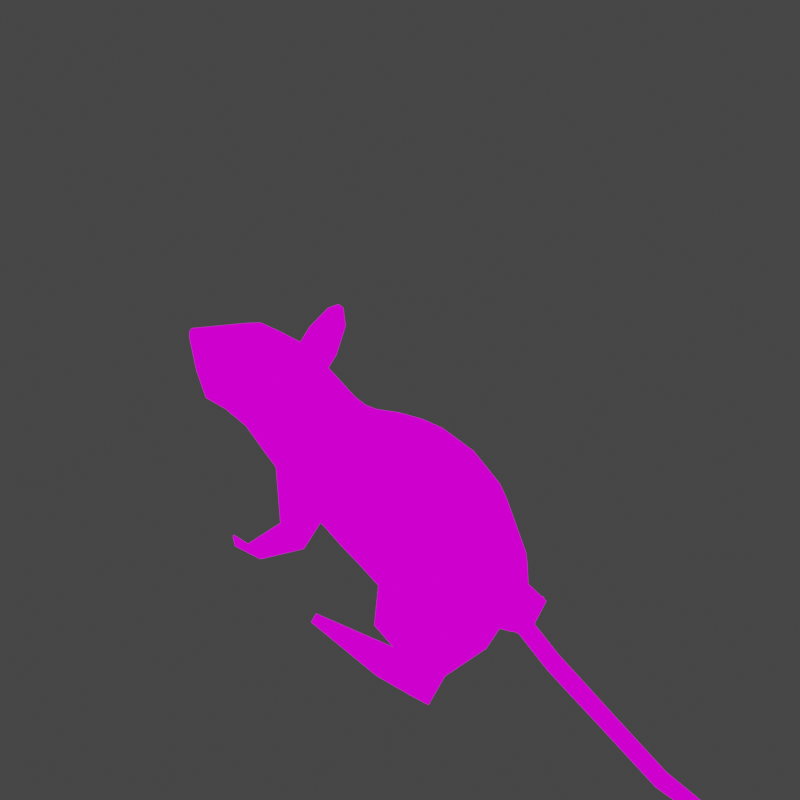 # Source: Creatures.blend  (saved by Blender 2.93.21; exported with 4.5.12 LTS)
import bpy
from mathutils import Matrix  # noqa: F401  (used for matrix-valued properties, if any)

bpy.ops.wm.read_factory_settings(use_empty=True)
scene = bpy.context.scene
scene.name = 'Scene'

# ---- collections
col_misc = bpy.data.collections.new('Misc'); scene.collection.children.link(col_misc)
col_objects = bpy.data.collections.new('Objects'); scene.collection.children.link(col_objects)
col_objects.hide_render = True
col_collection = bpy.data.collections.new('Collection'); scene.collection.children.link(col_collection)

# ---- images (referenced by path relative to the original .blend; pixels are not part of the script)
import os
ASSET_DIR = os.environ.get("B2B_ASSET_DIR", "")  # directory of the original .blend (textures are referenced by path, not embedded)
HERE = os.path.dirname(os.path.abspath(__file__))  # packed textures are extracted next to this script under _unpacked/

def load_image(name, relpath, width, height, colorspace="sRGB"):
    """Load a texture the original file referenced (path relative to the .blend, or extracted next to this script)."""
    p = next((c for c in (os.path.join(HERE, relpath), os.path.join(ASSET_DIR, relpath)) if relpath and os.path.exists(c)), "")
    if p:
        img = bpy.data.images.load(p, check_existing=True)
        img.name = name
    else:  # same state as the original file: an image datablock whose file is absent (Cycles renders it pink)
        img = bpy.data.images.new(name, width, height)
        img.source = "FILE"
        img.filepath = "//" + (relpath or name)
    img.colorspace_settings.name = colorspace
    return img
img_shade01_png = load_image('shade01.png', 'shade01.png', 1024, 1024, 'sRGB')
img_shade1_png = load_image('shade1.png', 'shade1.png', 1024, 1024, 'sRGB')
img_shades_png = load_image('shades.png', 'shades.png', 1024, 1024, 'sRGB')

# ---- materials (node trees are filled in below, after node groups)
mat_material_002 = bpy.data.materials.new('Material.002')
mat_material_002.use_transparent_shadow = False
mat_material = bpy.data.materials.new('Material')
mat_material.alpha_threshold = 0.0
mat_material.use_transparent_shadow = False
mat_material.line_color = (0.0, 0.0, 0.0, 1.0)

# ---- material node trees
mat_material_002.use_nodes = True; mat_material_002.node_tree.nodes.clear()
_N = mat_material_002.node_tree.nodes; _L = mat_material_002.node_tree.links
n0 = _N.new('ShaderNodeEmission'); n0.name = 'Emission'; n0.location = (117, 227)
n1 = _N.new('ShaderNodeOutputMaterial'); n1.name = 'Material Output'; n1.location = (374, 242)
n2 = _N.new('ShaderNodeTexImage'); n2.name = 'Image Texture.001'; n2.location = (-522, 613)
n2.image = img_shade01_png
n2.interpolation = 'Closest'
n3 = _N.new('ShaderNodeTexImage'); n3.name = 'Image Texture.002'; n3.location = (-233, 263)
n3.image = img_shade1_png
n3.interpolation = 'Closest'
_L.new(n0.outputs[0], n1.inputs[0])
_L.new(n3.outputs[0], n0.inputs[0])
n1.is_active_output = True
mat_material.use_nodes = True; mat_material.node_tree.nodes.clear()
_N = mat_material.node_tree.nodes; _L = mat_material.node_tree.links
n0 = _N.new('ShaderNodeOutputMaterial'); n0.name = 'Material Output'; n0.location = (300, 300)
n1 = _N.new('ShaderNodeTexImage'); n1.name = 'Image Texture'; n1.location = (-280, 275)
n1.image = img_shades_png
n1.interpolation = 'Closest'
n2 = _N.new('ShaderNodeEmission'); n2.name = 'Emission'; n2.location = (10, 300)
_L.new(n2.outputs[0], n0.inputs[0])
_L.new(n1.outputs[0], n2.inputs[0])
n0.is_active_output = True

# ---- world
world_world = bpy.data.worlds.new('World'); scene.world = world_world
world_world.use_nodes = True; world_world.node_tree.nodes.clear()
_N = world_world.node_tree.nodes; _L = world_world.node_tree.links
n0 = _N.new('ShaderNodeOutputWorld'); n0.name = 'World Output'; n0.location = (300, 300)
n1 = _N.new('ShaderNodeBackground'); n1.name = 'Background'; n1.location = (10, 300)
n1.inputs[0].default_value = (0.05088, 0.05088, 0.05088, 1.0)
_L.new(n1.outputs[0], n0.inputs[0])
n0.is_active_output = True
world_world.color = (0.05088, 0.05088, 0.05088)
world_world.use_sun_shadow = False
world_world.sun_shadow_jitter_overblur = 0.0

# ---- cameras
cam_camera = bpy.data.cameras.new('Camera')
cam_camera.type = 'ORTHO'
cam_camera.clip_end = 100.0
cam_camera.ortho_scale = 0.8

# ---- meshes
me_cube_001 = bpy.data.meshes.new('Cube.001')
me_cube_001.from_pydata([(1.0, -1.0, 3.242), (1.0, -1.0, 4.462), (1.0, 1.0, 3.242), (1.0, 1.0, 4.462), (0.0, 1.0, 3.242), (0.0, 1.0, 4.462), (0.0, -1.0, 3.242), (0.0, -1.0, 4.462), (0.8928, -1.0, 1.803), (0.8928, 1.0, 1.803), (0.0, -1.0, 1.803), (0.0, 1.0, 1.803), (1.129, -1.0, 0.679), (1.129, 1.0, 0.679), (0.0, -1.0, 0.6833), (0.0, 1.0, 0.6833), (0.1697, -1.0, 0.3696), (0.1697, 1.0, 0.3696), (0.0, -1.0, 0.3546), (0.0, 1.0, 0.3546), (1.112, -0.6326, 0.2312), (1.112, 0.6326, 0.2312), (0.4194, -0.6326, 0.2003), (0.4194, 0.6326, 0.2003), (1.202, -0.6326, -1.374), (1.202, 0.6326, -1.374), (0.509, -0.6326, -1.405), (0.509, 0.6326, -1.405), (1.215, -0.6326, -1.607), (1.215, 0.6326, -1.607), (0.522, -0.6326, -1.638), (0.522, 0.6326, -1.638), (1.226, -0.6326, -1.8), (1.226, 0.6326, -1.8), (0.5327, -0.6326, -1.831), (0.5327, 0.6326, -1.831), (1.302, -0.6326, -3.173), (1.302, 0.6326, -3.173), (0.6094, -0.6326, -3.204), (0.6094, 0.6326, -3.204), (1.336, -0.6326, -3.78), (1.336, 0.6326, -3.78), (0.6433, -0.6326, -3.811), (0.6433, 0.6326, -3.811), (1.302, 1.583, -3.173), (0.6094, 1.583, -3.204), (1.336, 1.583, -3.78), (0.6433, 1.583, -3.811), (1.302, 1.821, -3.374), (0.6094, 1.821, -3.405), (1.336, 1.821, -3.78), (0.6433, 1.821, -3.811), (1.59, 0.6606, 4.38), (1.59, 0.6606, 3.575), (1.59, -0.6606, 3.575), (1.59, -0.6606, 4.38), (3.363, 0.3774, 4.208), (3.363, 0.3774, 3.747), (3.363, -0.3774, 3.747), (3.363, -0.3774, 4.208), (3.769, 0.3774, 4.208), (3.769, 0.3774, 3.747), (3.769, -0.3774, 3.747), (3.769, -0.3774, 4.208), (5.216, 0.2456, 4.127), (5.216, 0.2456, 3.828), (5.216, -0.2456, 3.828), (5.216, -0.2456, 4.127), (5.347, 0.3252, 4.176), (5.347, 0.3252, 3.779), (5.347, -0.3252, 3.779), (5.347, -0.3252, 4.176), (5.973, 0.3252, 4.176), (5.973, 0.3252, 3.779), (5.973, -0.3252, 3.779), (5.973, -0.3252, 4.176), (0.0, 0.2919, 4.788), (0.5997, 0.2919, 4.788), (0.5997, -0.2919, 4.788), (0.0, -0.2919, 4.788), (0.0, 0.8997, 5.133), (1.153, 0.8997, 5.133), (1.153, -0.8997, 5.133), (0.0, -0.8997, 5.133), (0.0, 1.045, 5.972), (1.246, 1.045, 5.972), (1.246, -1.045, 5.972), (0.0, -1.045, 5.972), (0.0, 1.045, 6.916), (1.246, 1.045, 6.916), (1.246, -1.045, 6.916), (0.0, -1.045, 6.916), (0.0, 0.4156, 7.657), (0.8707, 0.4156, 7.657), (0.8707, -0.4156, 7.657), (0.0, -0.4156, 7.657), (1.0, -1.0, 3.242), (0.8928, -1.0, 1.803), (0.7399, 1.0, 4.462), (0.7399, -1.0, 3.242), (0.7399, 1.0, 3.242), (0.7399, -1.0, 4.462), (0.6606, -1.0, 1.803), (0.6606, 1.0, 1.803), (0.8357, -1.0, 0.6801), (0.8357, 1.0, 0.6801), (0.1256, -1.0, 0.3657), (0.1256, 1.0, 0.3657), (0.4437, 0.2919, 4.788), (0.4437, -0.2919, 4.788), (0.8529, 0.8997, 5.133), (0.8529, -0.8997, 5.133), (0.9219, 1.045, 5.972), (0.9219, -1.045, 5.972), (0.9219, 1.045, 6.916), (0.9219, -1.045, 6.916), (0.6442, 0.4156, 7.657), (0.6442, -0.4156, 7.657), (0.262, 1.0, 3.242), (0.262, -1.0, 4.462), (0.2339, 1.0, 1.803), (0.2959, 1.0, 0.6822), (0.04447, 1.0, 0.3585), (0.1571, -0.2919, 4.788), (0.302, -0.8997, 5.133), (0.3264, -1.045, 5.972), (0.3264, -1.045, 6.916), (0.2281, -0.4156, 7.657), (0.262, 1.0, 4.462), (0.262, -1.0, 3.242), (0.2339, -1.0, 1.803), (0.2959, -1.0, 0.6822), (0.04447, -1.0, 0.3585), (0.1571, 0.2919, 4.788), (0.302, 0.8997, 5.133), (0.3264, 1.045, 5.972), (0.3264, 1.045, 6.916), (0.2281, 0.4156, 7.657), (1.246, -1.045, 6.603), (0.0, 1.045, 6.603), (1.246, 1.045, 6.603), (0.0, -1.045, 6.603), (0.9219, -1.045, 6.603), (0.9219, 1.045, 6.603), (0.3264, -1.045, 6.603), (0.3264, 1.045, 6.603), (1.246, -1.045, 6.17), (1.246, 1.045, 6.17), (0.0, -1.045, 6.17), (0.0, 1.045, 6.17), (0.9219, -1.045, 6.17), (0.9219, 1.045, 6.17), (0.3264, -1.045, 6.17), (0.3264, 1.045, 6.17), (1.509, 1.045, 7.049), (1.509, -1.045, 7.049), (1.134, 0.4156, 7.79), (1.134, -0.4156, 7.79), (1.509, 1.045, 7.049), (1.509, -1.045, 7.049), (1.134, 0.4156, 7.79), (1.134, -0.4156, 7.79), (1.624, 0.725, 7.298), (1.624, -0.725, 7.298), (1.23, 0.2883, 7.718), (1.23, -0.2883, 7.718), (1.894, 0.4816, 7.724), (1.894, -0.4816, 7.724), (1.523, 0.1915, 7.819), (1.523, -0.1915, 7.819), (1.895, 0.09969, 8.342), (1.895, -0.09969, 8.342), (1.818, 0.03964, 8.362), (1.818, -0.03964, 8.362)], [], [(100, 98, 3, 2), (3, 1, 55, 52), (2, 0, 8, 9), (129, 119, 7, 6), (128, 5, 76, 133), (130, 10, 14, 131), (129, 6, 10, 130), (100, 2, 9, 103), (131, 14, 18, 132), (103, 9, 13, 105), (9, 8, 12, 13), (107, 17, 16, 106), (105, 13, 17, 107), (17, 13, 21, 23), (21, 20, 24, 25), (16, 17, 23, 22), (13, 12, 20, 21), (12, 16, 22, 20), (27, 25, 29, 31), (23, 21, 25, 27), (22, 23, 27, 26), (20, 22, 26, 24), (28, 30, 34, 32), (26, 27, 31, 30), (24, 26, 30, 28), (25, 24, 28, 29), (35, 33, 37, 39), (29, 28, 32, 33), (31, 29, 33, 35), (30, 31, 35, 34), (38, 39, 43, 42), (34, 35, 39, 38), (32, 34, 38, 36), (33, 32, 36, 37), (41, 40, 42, 43), (36, 38, 42, 40), (37, 36, 40, 41), (43, 39, 45, 47), (44, 46, 50, 48), (37, 41, 46, 44), (41, 43, 47, 46), (39, 37, 44, 45), (49, 48, 50, 51), (46, 47, 51, 50), (47, 45, 49, 51), (45, 44, 48, 49), (52, 55, 59, 56), (2, 3, 52, 53), (1, 0, 54, 55), (0, 2, 53, 54), (59, 58, 62, 63), (53, 52, 56, 57), (55, 54, 58, 59), (54, 53, 57, 58), (60, 63, 67, 64), (58, 57, 61, 62), (56, 59, 63, 60), (57, 56, 60, 61), (65, 64, 68, 69), (61, 60, 64, 65), (63, 62, 66, 67), (62, 61, 65, 66), (71, 70, 74, 75), (67, 66, 70, 71), (66, 65, 69, 70), (64, 67, 71, 68), (73, 72, 75, 74), (70, 69, 73, 74), (68, 71, 75, 72), (69, 68, 72, 73), (78, 77, 81, 82), (101, 1, 78, 109), (1, 3, 77, 78), (134, 80, 84, 135), (109, 78, 82, 111), (133, 76, 80, 134), (145, 139, 88, 136), (82, 81, 85, 86), (111, 82, 86, 113), (115, 90, 94, 117), (138, 140, 89, 90), (142, 138, 90, 115), (137, 92, 95, 127), (136, 88, 92, 137), (89, 93, 156, 154), (0, 8, 97, 96), (89, 114, 116, 93), (93, 116, 117, 94), (144, 142, 115, 126), (126, 115, 117, 127), (124, 111, 113, 125), (140, 143, 114, 89), (77, 108, 110, 81), (123, 109, 111, 124), (81, 110, 112, 85), (119, 101, 109, 123), (121, 105, 107, 122), (122, 107, 106, 132), (120, 103, 105, 121), (12, 104, 106, 16), (118, 100, 103, 120), (0, 99, 102, 8), (8, 102, 104, 12), (3, 98, 108, 77), (0, 1, 101, 99), (118, 128, 98, 100), (4, 5, 128, 118), (4, 118, 120, 11), (11, 120, 121, 15), (19, 122, 132, 18), (15, 121, 122, 19), (7, 119, 123, 79), (79, 123, 124, 83), (83, 124, 125, 87), (91, 126, 127, 95), (141, 144, 126, 91), (114, 136, 137, 116), (116, 137, 127, 117), (143, 145, 136, 114), (108, 133, 134, 110), (110, 134, 135, 112), (104, 131, 132, 106), (99, 129, 130, 102), (102, 130, 131, 104), (98, 128, 133, 108), (99, 101, 119, 129), (151, 153, 145, 143), (148, 152, 144, 141), (147, 151, 143, 140), (152, 150, 142, 144), (150, 146, 138, 142), (146, 147, 140, 138), (153, 149, 139, 145), (135, 84, 149, 153), (86, 85, 147, 146), (113, 86, 146, 150), (125, 113, 150, 152), (85, 112, 151, 147), (87, 125, 152, 148), (112, 135, 153, 151), (157, 155, 159, 161), (93, 94, 157, 156), (90, 89, 154, 155), (94, 90, 155, 157), (159, 158, 162, 163), (155, 154, 158, 159), (154, 156, 160, 158), (156, 157, 161, 160), (165, 163, 167, 169), (158, 160, 164, 162), (160, 161, 165, 164), (161, 159, 163, 165), (166, 168, 172, 170), (163, 162, 166, 167), (162, 164, 168, 166), (164, 165, 169, 168), (171, 170, 172, 173), (168, 169, 173, 172), (169, 167, 171, 173), (167, 166, 170, 171)])
_uv = me_cube_001.uv_layers.new(name='UVMap')
_uv.uv.foreach_set('vector', [0.7879, 0.7474, 0.7879, 0.7474, 0.7879, 0.7474, 0.7879, 0.7474, 0.7879, 0.7474, 0.7879, 0.7474, 0.7879, 0.7474, 0.7879, 0.7474, 0.4655, 0.5832, 0.4655, 0.5832, 0.4655, 0.5832, 0.4655, 0.5832, 0.7879, 0.7474, 0.7879, 0.7474, 0.7879, 0.7474, 0.7879, 0.7474, 0.7879, 0.7474, 0.7879, 0.7474, 0.7879, 0.7474, 0.7879, 0.7474, 0.04126, 0.5802, 0.04126, 0.5802, 0.04126, 0.5802, 0.04126, 0.5802, 0.4655, 0.5832, 0.4655, 0.5832, 0.4655, 0.5832, 0.4655, 0.5832, 0.4655, 0.5832, 0.4655, 0.5832, 0.4655, 0.5832, 0.4655, 0.5832, 0.04126, 0.5802, 0.04126, 0.5802, 0.04126, 0.5802, 0.04126, 0.5802, 0.04126, 0.5802, 0.04126, 0.5802, 0.04126, 0.5802, 0.04126, 0.5802, 0.04126, 0.5802, 0.04126, 0.5802, 0.04126, 0.5802, 0.04126, 0.5802, 0.04126, 0.5802, 0.04126, 0.5802, 0.04126, 0.5802, 0.04126, 0.5802, 0.04126, 0.5802, 0.04126, 0.5802, 0.04126, 0.5802, 0.04126, 0.5802, 0.0366, 0.5269, 0.0366, 0.5269, 0.0366, 0.5269, 0.0366, 0.5269, 0.04126, 0.5802, 0.04126, 0.5802, 0.04126, 0.5802, 0.04126, 0.5802, 0.04126, 0.5802, 0.04126, 0.5802, 0.04126, 0.5802, 0.04126, 0.5802, 0.04126, 0.5802, 0.04126, 0.5802, 0.04126, 0.5802, 0.04126, 0.5802, 0.04126, 0.5802, 0.04126, 0.5802, 0.04126, 0.5802, 0.04126, 0.5802, 0.0366, 0.5269, 0.0366, 0.5269, 0.0366, 0.5269, 0.0366, 0.5269, 0.04126, 0.5802, 0.04126, 0.5802, 0.04126, 0.5802, 0.04126, 0.5802, 0.04126, 0.5802, 0.04126, 0.5802, 0.04126, 0.5802, 0.04126, 0.5802, 0.04126, 0.5802, 0.04126, 0.5802, 0.04126, 0.5802, 0.04126, 0.5802, 0.0366, 0.5269, 0.0366, 0.5269, 0.0366, 0.5269, 0.0366, 0.5269, 0.0366, 0.5269, 0.0366, 0.5269, 0.0366, 0.5269, 0.0366, 0.5269, 0.0366, 0.5269, 0.0366, 0.5269, 0.0366, 0.5269, 0.0366, 0.5269, 0.0366, 0.5269, 0.0366, 0.5269, 0.0366, 0.5269, 0.0366, 0.5269, 0.4475, 0.347, 0.4475, 0.347, 0.4475, 0.347, 0.4475, 0.347, 0.0366, 0.5269, 0.0366, 0.5269, 0.0366, 0.5269, 0.0366, 0.5269, 0.0366, 0.5269, 0.0366, 0.5269, 0.0366, 0.5269, 0.0366, 0.5269, 0.0366, 0.5269, 0.0366, 0.5269, 0.0366, 0.5269, 0.0366, 0.5269, 0.4475, 0.347, 0.4475, 0.347, 0.4475, 0.347, 0.4475, 0.347, 0.4475, 0.347, 0.4475, 0.347, 0.4475, 0.347, 0.4475, 0.347, 0.4475, 0.347, 0.4475, 0.347, 0.4475, 0.347, 0.4475, 0.347, 0.4475, 0.347, 0.4475, 0.347, 0.4475, 0.347, 0.4475, 0.347, 0.4475, 0.347, 0.4475, 0.347, 0.4475, 0.347, 0.4475, 0.347, 0.4475, 0.347, 0.4475, 0.347, 0.4475, 0.347, 0.4475, 0.347, 0.4475, 0.347, 0.4475, 0.347, 0.4475, 0.347, 0.4475, 0.347, 0.4475, 0.347, 0.4475, 0.347, 0.4475, 0.347, 0.4475, 0.347, 0.4475, 0.347, 0.4475, 0.347, 0.4475, 0.347, 0.4475, 0.347, 0.4475, 0.347, 0.4475, 0.347, 0.4475, 0.347, 0.4475, 0.347, 0.4475, 0.347, 0.4475, 0.347, 0.4475, 0.347, 0.4475, 0.347, 0.4475, 0.347, 0.4475, 0.347, 0.4475, 0.347, 0.4475, 0.347, 0.4475, 0.347, 0.4475, 0.347, 0.4475, 0.347, 0.4475, 0.347, 0.4475, 0.347, 0.4475, 0.347, 0.4475, 0.347, 0.4475, 0.347, 0.4475, 0.347, 0.4475, 0.347, 0.4475, 0.347, 0.4475, 0.347, 0.4475, 0.347, 0.4475, 0.347, 0.4475, 0.347, 0.4475, 0.347, 0.4129, 0.5599, 0.4129, 0.5599, 0.4129, 0.5599, 0.4129, 0.5599, 0.7879, 0.7474, 0.7879, 0.7474, 0.7879, 0.7474, 0.7879, 0.7474, 0.7879, 0.7474, 0.7879, 0.7474, 0.7879, 0.7474, 0.7879, 0.7474, 0.7879, 0.7474, 0.7879, 0.7474, 0.7879, 0.7474, 0.7879, 0.7474, 0.1201, 0.2449, 0.1201, 0.2449, 0.1201, 0.2449, 0.1201, 0.2449, 0.4129, 0.5599, 0.4129, 0.5599, 0.4129, 0.5599, 0.4129, 0.5599, 0.4129, 0.5599, 0.4129, 0.5599, 0.4129, 0.5599, 0.4129, 0.5599, 0.4129, 0.5599, 0.4129, 0.5599, 0.4129, 0.5599, 0.4129, 0.5599, 0.4129, 0.5599, 0.4129, 0.5599, 0.4129, 0.5599, 0.4129, 0.5599, 0.1201, 0.2449, 0.1201, 0.2449, 0.1201, 0.2449, 0.1201, 0.2449, 0.1201, 0.2449, 0.1201, 0.2449, 0.1201, 0.2449, 0.1201, 0.2449, 0.1201, 0.2449, 0.1201, 0.2449, 0.1201, 0.2449, 0.1201, 0.2449, 0.4759, 0.2845, 0.4759, 0.2845, 0.4759, 0.2845, 0.4759, 0.2845, 0.4129, 0.5599, 0.4129, 0.5599, 0.4129, 0.5599, 0.4129, 0.5599, 0.4129, 0.5599, 0.4129, 0.5599, 0.4129, 0.5599, 0.4129, 0.5599, 0.4129, 0.5599, 0.4129, 0.5599, 0.4129, 0.5599, 0.4129, 0.5599, 0.4759, 0.2845, 0.4759, 0.2845, 0.4759, 0.2845, 0.4759, 0.2845, 0.4759, 0.2845, 0.4759, 0.2845, 0.4759, 0.2845, 0.4759, 0.2845, 0.4759, 0.2845, 0.4759, 0.2845, 0.4759, 0.2845, 0.4759, 0.2845, 0.4759, 0.2845, 0.4759, 0.2845, 0.4759, 0.2845, 0.4759, 0.2845, 0.4759, 0.2845, 0.4759, 0.2845, 0.4759, 0.2845, 0.4759, 0.2845, 0.4759, 0.2845, 0.4759, 0.2845, 0.4759, 0.2845, 0.4759, 0.2845, 0.4759, 0.2845, 0.4759, 0.2845, 0.4759, 0.2845, 0.4759, 0.2845, 0.4759, 0.2845, 0.4759, 0.2845, 0.4759, 0.2845, 0.4759, 0.2845, 0.4749, 0.3933, 0.4749, 0.3933, 0.4749, 0.3933, 0.4749, 0.3933, 0.7879, 0.6224, 0.7879, 0.6224, 0.7879, 0.6224, 0.7879, 0.6224, 0.7879, 0.7474, 0.7879, 0.7474, 0.7879, 0.7474, 0.7879, 0.7474, 0.4749, 0.3933, 0.4749, 0.3933, 0.4749, 0.3933, 0.4749, 0.3933, 0.4749, 0.3933, 0.4749, 0.3933, 0.4749, 0.3933, 0.4749, 0.3933, 0.4749, 0.3933, 0.4749, 0.3933, 0.4749, 0.3933, 0.4749, 0.3933, 0.4749, 0.3933, 0.4749, 0.3933, 0.4749, 0.3933, 0.4749, 0.3933, 0.4749, 0.3933, 0.4749, 0.3933, 0.4749, 0.3933, 0.4749, 0.3933, 0.4749, 0.3933, 0.4749, 0.3933, 0.4749, 0.3933, 0.4749, 0.3933, 0.4749, 0.3933, 0.4749, 0.3933, 0.4749, 0.3933, 0.4749, 0.3933, 0.4749, 0.3933, 0.4749, 0.3933, 0.4749, 0.3933, 0.4749, 0.3933, 0.4749, 0.3933, 0.4749, 0.3933, 0.4749, 0.3933, 0.4749, 0.3933, 0.4749, 0.3933, 0.4749, 0.3933, 0.4749, 0.3933, 0.4749, 0.3933, 0.4749, 0.3933, 0.4749, 0.3933, 0.4749, 0.3933, 0.4749, 0.3933, 0.09824, 0.3511, 0.09824, 0.3511, 0.09824, 0.3511, 0.09824, 0.3511, 0.4492, 0.5625, 0.4492, 0.5625, 0.4492, 0.5625, 0.4492, 0.5625, 0.4749, 0.3933, 0.4749, 0.3933, 0.4749, 0.3933, 0.4749, 0.3933, 0.4771, 0.662, 0.4771, 0.662, 0.4771, 0.662, 0.4771, 0.662, 0.4749, 0.3933, 0.4749, 0.3933, 0.4749, 0.3933, 0.4749, 0.3933, 0.4749, 0.3933, 0.4749, 0.3933, 0.4749, 0.3933, 0.4749, 0.3933, 0.4749, 0.3933, 0.4749, 0.3933, 0.4749, 0.3933, 0.4749, 0.3933, 0.4749, 0.3933, 0.4749, 0.3933, 0.4749, 0.3933, 0.4749, 0.3933, 0.4749, 0.3933, 0.4749, 0.3933, 0.4749, 0.3933, 0.4749, 0.3933, 0.4749, 0.3933, 0.4749, 0.3933, 0.4749, 0.3933, 0.4749, 0.3933, 0.4749, 0.3933, 0.4749, 0.3933, 0.4749, 0.3933, 0.4749, 0.3933, 0.7879, 0.6224, 0.7879, 0.6224, 0.7879, 0.6224, 0.7879, 0.6224, 0.04126, 0.5802, 0.04126, 0.5802, 0.04126, 0.5802, 0.04126, 0.5802, 0.04126, 0.5802, 0.04126, 0.5802, 0.04126, 0.5802, 0.04126, 0.5802, 0.04126, 0.5802, 0.04126, 0.5802, 0.04126, 0.5802, 0.04126, 0.5802, 0.04126, 0.5802, 0.04126, 0.5802, 0.04126, 0.5802, 0.04126, 0.5802, 0.4655, 0.5832, 0.4655, 0.5832, 0.4655, 0.5832, 0.4655, 0.5832, 0.4655, 0.5832, 0.4655, 0.5832, 0.4655, 0.5832, 0.4655, 0.5832, 0.04126, 0.5802, 0.04126, 0.5802, 0.04126, 0.5802, 0.04126, 0.5802, 0.7879, 0.7474, 0.7879, 0.7474, 0.7879, 0.7474, 0.7879, 0.7474, 0.7879, 0.7474, 0.7879, 0.7474, 0.7879, 0.7474, 0.7879, 0.7474, 0.7879, 0.7474, 0.7879, 0.7474, 0.7879, 0.7474, 0.7879, 0.7474, 0.7879, 0.7474, 0.7879, 0.7474, 0.7879, 0.7474, 0.7879, 0.7474, 0.4655, 0.5832, 0.4655, 0.5832, 0.4655, 0.5832, 0.4655, 0.5832, 0.04126, 0.5802, 0.04126, 0.5802, 0.04126, 0.5802, 0.04126, 0.5802, 0.04126, 0.5802, 0.04126, 0.5802, 0.04126, 0.5802, 0.04126, 0.5802, 0.04126, 0.5802, 0.04126, 0.5802, 0.04126, 0.5802, 0.04126, 0.5802, 0.7879, 0.6224, 0.7879, 0.6224, 0.7879, 0.6224, 0.7879, 0.6224, 0.4749, 0.3933, 0.4749, 0.3933, 0.4749, 0.3933, 0.4749, 0.3933, 0.4749, 0.3933, 0.4749, 0.3933, 0.4749, 0.3933, 0.4749, 0.3933, 0.4749, 0.3933, 0.4749, 0.3933, 0.4749, 0.3933, 0.4749, 0.3933, 0.4749, 0.3933, 0.4749, 0.3933, 0.4749, 0.3933, 0.4749, 0.3933, 0.4749, 0.3933, 0.4749, 0.3933, 0.4749, 0.3933, 0.4749, 0.3933, 0.4746, 0.2683, 0.4746, 0.2683, 0.4746, 0.2683, 0.4746, 0.2683, 0.4749, 0.3933, 0.4749, 0.3933, 0.4749, 0.3933, 0.4749, 0.3933, 0.4749, 0.3933, 0.4749, 0.3933, 0.4749, 0.3933, 0.4749, 0.3933, 0.4749, 0.3933, 0.4749, 0.3933, 0.4749, 0.3933, 0.4749, 0.3933, 0.04126, 0.5802, 0.04126, 0.5802, 0.04126, 0.5802, 0.04126, 0.5802, 0.4655, 0.5832, 0.4655, 0.5832, 0.4655, 0.5832, 0.4655, 0.5832, 0.04126, 0.5802, 0.04126, 0.5802, 0.04126, 0.5802, 0.04126, 0.5802, 0.7879, 0.7474, 0.7879, 0.7474, 0.7879, 0.7474, 0.7879, 0.7474, 0.7879, 0.7474, 0.7879, 0.7474, 0.7879, 0.7474, 0.7879, 0.7474, 0.1945, 0.5917, 0.1945, 0.5917, 0.1945, 0.5917, 0.1945, 0.5917, 0.4749, 0.3933, 0.4749, 0.3933, 0.4749, 0.3933, 0.4749, 0.3933, 0.4749, 0.3933, 0.4749, 0.3933, 0.4749, 0.3933, 0.4749, 0.3933, 0.4749, 0.3933, 0.4749, 0.3933, 0.4749, 0.3933, 0.4749, 0.3933, 0.4749, 0.3933, 0.4749, 0.3933, 0.4749, 0.3933, 0.4749, 0.3933, 0.4749, 0.3933, 0.4749, 0.3933, 0.4749, 0.3933, 0.4749, 0.3933, 0.4749, 0.3933, 0.4749, 0.3933, 0.4749, 0.3933, 0.4749, 0.3933, 0.4749, 0.3933, 0.4749, 0.3933, 0.4749, 0.3933, 0.4749, 0.3933, 0.4749, 0.3933, 0.4749, 0.3933, 0.4749, 0.3933, 0.4749, 0.3933, 0.4749, 0.3933, 0.4749, 0.3933, 0.4749, 0.3933, 0.4749, 0.3933, 0.4749, 0.3933, 0.4749, 0.3933, 0.4749, 0.3933, 0.4749, 0.3933, 0.4749, 0.3933, 0.4749, 0.3933, 0.4749, 0.3933, 0.4749, 0.3933, 0.4749, 0.3933, 0.4749, 0.3933, 0.4749, 0.3933, 0.4749, 0.3933, 0.4749, 0.3933, 0.4749, 0.3933, 0.4749, 0.3933, 0.4749, 0.3933, 0.4749, 0.3933, 0.4749, 0.3933, 0.4749, 0.3933, 0.4749, 0.3933, 0.09824, 0.3511, 0.09824, 0.3511, 0.09824, 0.3511, 0.09824, 0.3511, 0.09824, 0.3511, 0.09824, 0.3511, 0.09824, 0.3511, 0.09824, 0.3511, 0.09824, 0.3511, 0.09824, 0.3511, 0.09824, 0.3511, 0.09824, 0.3511, 0.1152, 0.379, 0.1152, 0.379, 0.1152, 0.379, 0.1152, 0.379, 0.4749, 0.3933, 0.4749, 0.3933, 0.4749, 0.3933, 0.4749, 0.3933, 0.4749, 0.3933, 0.4749, 0.3933, 0.4749, 0.3933, 0.4749, 0.3933, 0.4771, 0.662, 0.4771, 0.662, 0.4771, 0.662, 0.4771, 0.662, 0.1152, 0.379, 0.1152, 0.379, 0.1152, 0.379, 0.1152, 0.379, 0.1152, 0.379, 0.1152, 0.379, 0.1152, 0.379, 0.1152, 0.379, 0.1174, 0.6477, 0.1174, 0.6477, 0.1174, 0.6477, 0.1174, 0.6477, 0.1152, 0.379, 0.1152, 0.379, 0.1152, 0.379, 0.1152, 0.379, 0.1152, 0.379, 0.1152, 0.379, 0.1152, 0.379, 0.1152, 0.379, 0.1152, 0.379, 0.1152, 0.379, 0.1152, 0.379, 0.1152, 0.379, 0.1152, 0.379, 0.1152, 0.379, 0.1152, 0.379, 0.1152, 0.379, 0.1174, 0.6477, 0.1174, 0.6477, 0.1174, 0.6477, 0.1174, 0.6477, 0.1152, 0.379, 0.1152, 0.379, 0.1152, 0.379, 0.1152, 0.379, 0.1174, 0.6477, 0.1174, 0.6477, 0.1174, 0.6477, 0.1174, 0.6477, 0.1152, 0.379, 0.1152, 0.379, 0.1152, 0.379, 0.1152, 0.379, 0.1152, 0.379, 0.1152, 0.379, 0.1152, 0.379, 0.1152, 0.379])
me_cube_001.materials.append(mat_material_002)
me_cube_001.use_remesh_fix_poles = True
me_cube_001.use_remesh_preserve_attributes = False
me_cube_001.use_paint_bone_selection = False
me_cube_001.use_paint_mask_vertex = True
me_cube_001.update()
me_cube = bpy.data.meshes.new('Cube')
me_cube.from_pydata([(-5.268, -0.9852, 2.74), (-5.351, -0.9852, 0.6407), (-7.059, -0.9852, 2.74), (-7.059, -0.9852, 0.7404), (-3.261, -1.075, 2.832), (-3.352, -1.075, 0.5449), (-1.045, -1.246, 3.009), (-1.025, -1.246, 0.5159), (1.414, -1.388, 3.157), (1.464, -1.388, 0.4302), (4.87, -1.388, 3.153), (4.669, -1.388, 0.3602), (8.119, -1.224, 2.978), (8.016, -1.224, 0.3765), (12.05, -0.6323, 2.352), (12.0, -0.6323, 0.9936), (13.58, -0.144, 0.9719), (14.31, -0.144, 1.284), (13.58, -0.144, 0.9719), (-10.73, -0.9852, 1.159), (-10.81, -0.9852, 2.933), (-13.11, -0.9852, 1.511), (-13.02, -0.9852, 2.933), (-13.11, -0.9852, 1.511), (-13.02, -0.9852, 2.933), (-17.53, -0.9852, 1.584), (-17.36, -0.9852, 2.74), (-22.41, -0.0663, 2.018), (-22.41, -0.0663, 2.18), (-15.37, -0.9852, 1.615), (-15.2, -0.9852, 2.836), (-19.88, -0.5257, 2.46), (-20.18, -0.5257, 1.718), (-7.059, -2.55, 1.026), (-7.059, -3.451, 1.312), (-7.059, -3.451, 1.597), (-7.059, -3.451, 1.883), (-7.059, -3.231, 2.169), (-7.059, -2.55, 2.455), (-5.28, -2.55, 2.44), (-5.291, -3.231, 2.14), (-5.303, -3.451, 1.84), (-5.315, -3.451, 1.541), (-5.327, -3.451, 1.241), (-5.339, -2.55, 0.9406), (-3.274, -2.779, 2.505), (-3.287, -3.521, 2.179), (-3.3, -3.761, 1.852), (-3.313, -3.761, 1.525), (-3.326, -3.761, 1.198), (-3.339, -2.779, 0.8716), (-1.042, -3.218, 2.653), (-1.039, -4.076, 2.297), (-1.036, -4.354, 1.941), (-1.033, -4.354, 1.585), (-1.03, -4.354, 1.228), (-1.027, -3.218, 0.8722), (1.421, -3.583, 2.767), (1.428, -4.539, 2.378), (1.435, -4.848, 1.988), (1.443, -4.848, 1.599), (1.45, -4.848, 1.209), (1.457, -3.583, 0.8197), (4.841, -3.583, 2.754), (4.812, -4.539, 2.355), (4.784, -4.848, 1.956), (4.755, -4.848, 1.557), (4.726, -4.848, 1.158), (4.698, -3.583, 0.7592), (8.104, -3.162, 2.606), (8.089, -4.006, 2.234), (8.075, -4.279, 1.863), (8.06, -4.279, 1.491), (8.045, -4.279, 1.12), (8.03, -3.162, 0.7481), (12.04, -1.645, 2.158), (12.04, -2.085, 1.964), (12.03, -2.228, 1.77), (12.02, -2.228, 1.576), (12.01, -2.228, 1.382), (12.0, -1.645, 1.188), (14.21, -0.3924, 1.24), (14.21, -0.3924, 1.24), (14.1, -0.5005, 1.195), (14.0, -0.5355, 1.15), (13.89, -0.5355, 1.106), (13.79, -0.5355, 1.061), (13.68, -0.3924, 1.017), (-10.74, -2.55, 1.413), (-10.75, -3.451, 1.666), (-10.77, -3.451, 1.919), (-10.78, -3.451, 2.173), (-10.79, -3.231, 2.426), (-10.8, -2.55, 2.68), (-13.09, -2.55, 1.714), (-13.08, -3.451, 1.918), (-13.07, -3.451, 2.121), (-13.06, -3.451, 2.324), (-13.05, -3.231, 2.527), (-13.04, -2.55, 2.73), (-13.09, -2.55, 1.714), (-13.08, -3.451, 1.918), (-13.07, -3.451, 2.121), (-13.06, -3.451, 2.324), (-13.05, -3.231, 2.527), (-13.04, -2.55, 2.73), (-17.5, -2.55, 1.75), (-17.48, -3.451, 1.915), (-17.46, -3.451, 2.08), (-17.43, -3.451, 2.245), (-17.41, -3.231, 2.41), (-17.38, -2.55, 2.575), (-22.41, -0.1932, 2.041), (-22.41, -0.2663, 2.065), (-22.41, -0.2663, 2.088), (-22.41, -0.2663, 2.111), (-22.41, -0.2484, 2.134), (-22.41, -0.1932, 2.157), (-15.22, -2.55, 2.662), (-15.25, -3.231, 2.487), (-15.27, -3.451, 2.313), (-15.3, -3.451, 2.138), (-15.32, -3.451, 1.964), (-15.34, -2.55, 1.789), (-19.93, -1.372, 2.354), (-19.97, -1.74, 2.248), (-20.01, -1.859, 2.142), (-20.05, -1.859, 2.036), (-20.09, -1.859, 1.93), (-20.13, -1.372, 1.824), (-7.059, 0.01481, 0.7404), (-5.268, 0.01481, 2.74), (-7.059, 0.01481, 2.74), (-5.351, 0.01481, 0.6407), (-3.261, 0.01481, 2.832), (-3.352, 0.01481, 0.5449), (-1.045, 0.01481, 3.009), (-1.025, 0.01481, 0.5159), (1.414, 0.01481, 3.157), (1.464, 0.01481, 0.4302), (4.87, 0.01481, 3.153), (4.669, 0.01481, 0.3602), (8.119, 0.01481, 2.978), (8.016, 0.01481, 0.3765), (12.05, 0.01481, 2.352), (12.0, 0.01481, 0.9936), (14.31, 0.01481, 1.284), (13.58, 0.01481, 0.9719), (-10.73, 0.01481, 1.159), (-10.81, 0.01481, 2.933), (-13.11, 0.0148, 1.511), (-13.02, 0.01481, 2.933), (-13.11, 0.0148, 1.511), (-13.02, 0.01481, 2.933), (-17.53, 0.0148, 1.584), (-17.36, 0.01481, 2.74), (-22.41, 0.01481, 2.018), (-22.41, 0.01481, 2.18), (-15.2, 0.01481, 2.836), (-15.37, 0.0148, 1.615), (-20.18, 0.0148, 1.718), (-19.88, 0.01481, 2.46), (14.21, 0.01481, 1.24), (-10.71, -4.201, 2.596), (-10.72, -3.52, 2.85), (-12.97, -4.201, 2.697), (-12.96, -3.52, 2.9), (-10.73, -5.227, 2.98), (-10.73, -4.787, 3.143), (-12.19, -5.227, 3.045), (-12.18, -4.787, 3.176), (-11.11, -5.369, 3.234), (-11.11, -5.098, 3.265), (-11.53, -5.305, 3.251), (-11.53, -5.066, 3.274), (14.31, 0.01481, 1.284), (14.31, -0.144, 1.284), (14.21, -0.3924, 1.24), (14.21, 0.01481, 1.24), (-9.343, -2.697, 0.5424), (-7.551, -2.697, 0.3379), (-7.551, -3.461, 0.4775), (-9.349, -3.461, 0.6662), (3.332, -5.955, 0.5993), (3.339, -3.76, 0.2098), (5.408, -5.949, 0.4551), (5.38, -3.753, 0.05612), (8.741, -5.528, 0.444), (8.726, -3.589, 0.07237), (12.39, -3.746, 1.065), (12.39, -2.733, 0.8707), (5.583, -7.974, 0.1959), (5.554, -5.779, -0.2031), (8.915, -7.553, 0.1848), (8.901, -5.614, -0.1868), (-2.619, -6.37, 0.1757), (-2.628, -5.716, 0.05681), (-2.567, -6.974, 0.09846), (-2.576, -6.32, -0.02041), (-11.59, -4.43, 0.1269), (-10.56, -4.43, 0.009985), (-10.56, -4.867, 0.08976), (-11.59, -4.867, 0.1977), (-21.72, -0.1911, 2.256), (-21.8, -0.1911, 1.937), (-21.79, -0.5133, 1.982), (-21.78, -0.6989, 2.028), (-21.77, -0.6989, 2.074), (-21.76, -0.6989, 2.119), (-21.74, -0.6535, 2.165), (-21.73, -0.5133, 2.211), (-21.8, 0.01481, 1.937), (-21.72, 0.01481, 2.256), (-18.04, -0.8612, 2.665), (-18.24, -0.8612, 1.621), (-18.21, -2.232, 1.77), (-18.19, -3.022, 1.919), (-18.16, -3.022, 2.068), (-18.13, -3.022, 2.217), (-18.1, -2.828, 2.366), (-18.07, -2.232, 2.516), (-18.04, 0.01481, 2.665), (-18.24, 0.0148, 1.621), (-16.47, -0.9852, 1.599), (-16.3, -0.9852, 2.787), (-16.45, -2.55, 1.769), (-16.42, -3.451, 1.939), (-16.4, -3.451, 2.108), (-16.37, -3.451, 2.278), (-16.35, -3.231, 2.448), (-16.33, -2.55, 2.618), (-16.3, 0.01481, 2.787), (-16.47, 0.0148, 1.599), (14.1, -0.5005, 1.195), (14.0, -0.5355, 1.15), (13.89, -0.5355, 1.106), (13.79, -0.5355, 1.061), (13.68, -0.3924, 1.017), (13.58, 0.01481, 0.9719), (14.31, 0.01481, 1.284), (14.31, -0.144, 1.284), (14.21, -0.3924, 1.24), (16.67, -0.158, 0.7006), (17.29, -0.4064, 0.9684), (17.19, -0.5145, 0.9237), (17.08, -0.5495, 0.8791), (16.98, -0.5495, 0.8345), (16.87, -0.5495, 0.7899), (16.77, -0.4064, 0.7453), (16.67, 0.0007601, 0.7006), (17.4, 0.0007601, 1.013), (17.4, -0.158, 1.013), (17.29, -0.4064, 0.9684), (19.37, -0.4065, 0.8448), (19.27, -0.5146, 0.8002), (19.06, -0.5496, 0.711), (18.95, -0.5496, 0.6663), (18.85, -0.4065, 0.6217), (18.74, -0.158, 0.5771), (19.16, -0.5496, 0.7556), (18.74, 0.0007271, 0.5771), (19.48, 0.0007271, 0.8894), (19.48, -0.158, 0.8894), (19.37, -0.4065, 0.8448), (22.58, -0.4025, 0.6475), (22.48, -0.5045, 0.6054), (22.28, -0.5375, 0.5212), (22.19, -0.5375, 0.4791), (22.09, -0.4025, 0.4371), (21.99, -0.1682, 0.395), (22.38, -0.5375, 0.5633), (21.99, -0.01843, 0.395), (22.68, -0.01843, 0.6896), (22.68, -0.1682, 0.6896), (22.58, -0.4025, 0.6475), (28.94, -0.4026, 0.2688), (28.87, -0.5046, 0.2251), (28.74, -0.5376, 0.1377), (28.67, -0.5376, 0.09406), (28.61, -0.4026, 0.05037), (28.54, -0.1683, 0.006691), (28.8, -0.5376, 0.1814), (28.54, -0.01852, 0.006691), (29.0, -0.01852, 0.3125), (29.0, -0.1683, 0.3125), (28.94, -0.4026, 0.2688), (33.61, -0.38, 0.1911), (33.62, -0.447, 0.1616), (33.64, -0.4687, 0.1026), (33.65, -0.4687, 0.07307), (33.65, -0.38, 0.04356), (33.66, -0.2259, 0.01405), (33.63, -0.4687, 0.1321), (33.66, -0.1274, 0.01405), (33.6, -0.1274, 0.2206), (33.6, -0.2259, 0.2206), (33.61, -0.38, 0.1911), (36.9, -0.3585, 0.1809), (36.9, -0.3925, 0.166), (36.91, -0.4035, 0.136), (36.91, -0.4035, 0.1211), (36.92, -0.3585, 0.1061), (36.92, -0.2804, 0.09112), (36.9, -0.4035, 0.151), (36.92, -0.2304, 0.09112), (36.89, -0.2304, 0.1959), (36.89, -0.2804, 0.1959), (36.9, -0.3585, 0.1809), (-13.25, -4.677, 0.1522), (-13.04, -4.677, -3.183e-05), (-12.78, -5.016, 0.04631), (-13.02, -5.016, 0.1936)], [(178, 162)], [(131, 132, 2, 0), (39, 0, 2, 38), (130, 133, 1, 3), (131, 0, 4, 134), (134, 4, 6, 136), (44, 1, 5, 50), (50, 5, 7, 56), (56, 7, 9, 62), (136, 6, 8, 138), (140, 10, 12, 142), (15, 80, 189, 190), (138, 8, 10, 140), (68, 62, 183, 185), (80, 15, 18, 87), (13, 15, 190, 188), (142, 12, 14, 144), (17, 82, 177, 176), (144, 14, 17, 146), (38, 2, 20, 93), (130, 3, 19, 148), (93, 20, 22, 99), (148, 19, 21, 150), (150, 21, 23, 152), (99, 22, 24, 105), (232, 223, 25, 154), (230, 224, 26, 111), (210, 203, 28, 117), (211, 204, 27, 156), (105, 24, 30, 118), (152, 23, 29, 159), (222, 214, 32, 160), (220, 213, 31, 124), (214, 215, 129, 32), (215, 216, 128, 129), (216, 217, 127, 128), (217, 218, 126, 127), (218, 219, 125, 126), (219, 220, 124, 125), (23, 100, 123, 29), (100, 101, 122, 123), (101, 102, 121, 122), (102, 103, 120, 121), (103, 104, 119, 120), (104, 105, 118, 119), (204, 205, 112, 27), (205, 206, 113, 112), (206, 207, 114, 113), (207, 208, 115, 114), (208, 209, 116, 115), (209, 210, 117, 116), (156, 27, 112, 113, 114, 115, 116, 117, 28, 157), (223, 225, 106, 25), (225, 226, 107, 106), (226, 227, 108, 107), (227, 228, 109, 108), (228, 229, 110, 109), (229, 230, 111, 110), (21, 94, 100, 23), (94, 95, 101, 100), (95, 96, 102, 101), (96, 97, 103, 102), (97, 98, 104, 103), (98, 99, 105, 104), (19, 88, 94, 21), (88, 89, 95, 94), (89, 90, 96, 95), (90, 91, 97, 96), (91, 92, 98, 97), (99, 98, 165, 166), (33, 88, 182, 181), (33, 34, 89, 88), (34, 35, 90, 89), (35, 36, 91, 90), (36, 37, 92, 91), (37, 38, 93, 92), (12, 69, 75, 14), (69, 70, 76, 75), (70, 71, 77, 76), (71, 72, 78, 77), (72, 73, 79, 78), (73, 74, 80, 79), (14, 75, 82, 17), (75, 76, 83, 82), (76, 77, 84, 83), (77, 78, 85, 84), (78, 79, 86, 85), (79, 80, 87, 86), (10, 63, 69, 12), (63, 64, 70, 69), (64, 65, 71, 70), (65, 66, 72, 71), (66, 67, 73, 72), (67, 68, 74, 73), (8, 57, 63, 10), (57, 58, 64, 63), (58, 59, 65, 64), (59, 60, 66, 65), (60, 61, 67, 66), (61, 62, 68, 67), (6, 51, 57, 8), (51, 52, 58, 57), (52, 53, 59, 58), (53, 54, 60, 59), (54, 55, 61, 60), (55, 56, 62, 61), (4, 45, 51, 6), (45, 46, 52, 51), (46, 47, 53, 52), (47, 48, 54, 53), (48, 49, 55, 54), (49, 50, 56, 55), (0, 39, 45, 4), (39, 40, 46, 45), (40, 41, 47, 46), (41, 42, 48, 47), (42, 43, 49, 48), (43, 44, 50, 49), (1, 44, 33, 3), (44, 43, 34, 33), (43, 42, 35, 34), (42, 41, 36, 35), (41, 40, 37, 36), (40, 39, 38, 37), (213, 221, 161, 31), (24, 153, 158, 30), (224, 231, 155, 26), (203, 212, 157, 28), (22, 151, 153, 24), (20, 149, 151, 22), (15, 145, 147, 18), (82, 83, 233, 81), (11, 141, 143, 13), (13, 143, 145, 15), (7, 137, 139, 9), (9, 139, 141, 11), (5, 135, 137, 7), (1, 133, 135, 5), (2, 132, 149, 20), (165, 163, 167, 169), (98, 92, 163, 165), (92, 93, 164, 163), (93, 99, 166, 164), (169, 167, 171, 173), (163, 164, 168, 167), (164, 166, 170, 168), (166, 165, 169, 170), (171, 172, 174, 173), (167, 168, 172, 171), (168, 170, 174, 172), (170, 169, 173, 174), (146, 17, 176, 175), (86, 87, 237, 236), (18, 147, 238, 16), (181, 182, 202, 201), (3, 33, 181, 180), (88, 19, 179, 182), (19, 3, 180, 179), (183, 184, 186, 185), (186, 188, 194, 192), (187, 188, 190, 189), (74, 68, 185, 187), (9, 11, 186, 184), (62, 9, 184, 183), (11, 13, 188, 186), (80, 74, 187, 189), (191, 192, 194, 193), (188, 187, 193, 194), (192, 191, 197, 198), (187, 185, 191, 193), (195, 196, 198, 197), (185, 186, 196, 195), (191, 185, 195, 197), (186, 192, 198, 196), (199, 200, 309, 308), (180, 181, 201, 200), (182, 179, 199, 202), (179, 180, 200, 199), (31, 161, 212, 203), (125, 124, 210, 209), (126, 125, 209, 208), (127, 126, 208, 207), (128, 127, 207, 206), (129, 128, 206, 205), (32, 129, 205, 204), (160, 32, 204, 211), (124, 31, 203, 210), (26, 155, 221, 213), (110, 111, 220, 219), (109, 110, 219, 218), (108, 109, 218, 217), (107, 108, 217, 216), (106, 107, 216, 215), (25, 106, 215, 214), (111, 26, 213, 220), (154, 25, 214, 222), (30, 158, 231, 224), (119, 118, 230, 229), (120, 119, 229, 228), (121, 120, 228, 227), (122, 121, 227, 226), (123, 122, 226, 225), (29, 123, 225, 223), (118, 30, 224, 230), (159, 29, 223, 232), (83, 84, 234, 233), (175, 176, 240, 239), (177, 82, 81, 241), (84, 85, 235, 234), (176, 177, 241, 240), (85, 86, 236, 235), (87, 18, 16, 237), (241, 81, 243, 252), (235, 236, 247, 246), (236, 237, 248, 247), (81, 233, 244, 243), (233, 234, 245, 244), (234, 235, 246, 245), (239, 240, 251, 250), (240, 241, 252, 251), (237, 16, 242, 248), (16, 238, 249, 242), (246, 247, 256, 255), (258, 260, 271, 269), (251, 252, 263, 262), (242, 249, 260, 258), (248, 242, 258, 257), (252, 243, 253, 263), (247, 248, 257, 256), (244, 245, 259, 254), (243, 244, 254, 253), (250, 251, 262, 261), (249, 250, 261, 260), (245, 246, 255, 259), (271, 272, 283, 282), (257, 258, 269, 268), (263, 253, 264, 274), (256, 257, 268, 267), (254, 259, 270, 265), (260, 261, 272, 271), (253, 254, 265, 264), (261, 262, 273, 272), (259, 255, 266, 270), (255, 256, 267, 266), (262, 263, 274, 273), (280, 282, 293, 291), (264, 265, 276, 275), (272, 273, 284, 283), (270, 266, 277, 281), (266, 267, 278, 277), (273, 274, 285, 284), (269, 271, 282, 280), (268, 269, 280, 279), (274, 264, 275, 285), (267, 268, 279, 278), (265, 270, 281, 276), (288, 289, 300, 299), (279, 280, 291, 290), (285, 275, 286, 296), (278, 279, 290, 289), (276, 281, 292, 287), (282, 283, 294, 293), (275, 276, 287, 286), (283, 284, 295, 294), (281, 277, 288, 292), (277, 278, 289, 288), (284, 285, 296, 295), (297, 298, 303, 299, 300, 301, 302, 304, 305, 306, 307), (295, 296, 307, 306), (291, 293, 304, 302), (290, 291, 302, 301), (296, 286, 297, 307), (289, 290, 301, 300), (287, 292, 303, 298), (293, 294, 305, 304), (286, 287, 298, 297), (294, 295, 306, 305), (292, 288, 299, 303), (309, 310, 311, 308), (201, 202, 311, 310), (200, 201, 310, 309), (202, 199, 308, 311)])
_uv = me_cube.uv_layers.new(name='UVMap')
_uv.uv.foreach_set('vector', [0.03468, 0.557, 0.03468, 0.557, 0.03468, 0.557, 0.03468, 0.557, 0.03468, 0.557, 0.03468, 0.557, 0.03468, 0.557, 0.03468, 0.557, 0.03468, 0.557, 0.03468, 0.557, 0.03468, 0.557, 0.03468, 0.557, 0.03468, 0.557, 0.03468, 0.557, 0.03468, 0.557, 0.03468, 0.557, 0.03468, 0.557, 0.03468, 0.557, 0.03468, 0.557, 0.03468, 0.557, 0.03468, 0.557, 0.03468, 0.557, 0.03468, 0.557, 0.03468, 0.557, 0.03468, 0.557, 0.03468, 0.557, 0.03468, 0.557, 0.03468, 0.557, 0.03468, 0.557, 0.03468, 0.557, 0.03468, 0.557, 0.03468, 0.557, 0.03468, 0.557, 0.03468, 0.557, 0.03468, 0.557, 0.03468, 0.557, 0.03468, 0.557, 0.03468, 0.557, 0.03468, 0.557, 0.03468, 0.557, 0.03468, 0.557, 0.03468, 0.557, 0.03468, 0.557, 0.03468, 0.557, 0.03468, 0.557, 0.03468, 0.557, 0.03468, 0.557, 0.03468, 0.557, 0.03468, 0.557, 0.03468, 0.557, 0.03468, 0.557, 0.03468, 0.557, 0.03468, 0.557, 0.03468, 0.557, 0.03468, 0.557, 0.03468, 0.557, 0.03468, 0.557, 0.03468, 0.557, 0.03468, 0.557, 0.03468, 0.557, 0.03468, 0.557, 0.03468, 0.557, 0.03468, 0.557, 0.03468, 0.557, 0.03468, 0.557, 0.03468, 0.557, 0.03468, 0.557, 0.03468, 0.557, 0.03468, 0.557, 0.03468, 0.557, 0.03468, 0.557, 0.03468, 0.557, 0.03468, 0.557, 0.03468, 0.557, 0.03468, 0.557, 0.03468, 0.557, 0.03468, 0.557, 0.03468, 0.557, 0.03468, 0.557, 0.03468, 0.557, 0.03468, 0.557, 0.03468, 0.557, 0.03468, 0.557, 0.03468, 0.557, 0.03468, 0.557, 0.03468, 0.557, 0.03468, 0.557, 0.03468, 0.557, 0.03468, 0.557, 0.03468, 0.557, 0.03468, 0.557, 0.03468, 0.557, 0.03468, 0.557, 0.03468, 0.557, 0.03468, 0.557, 0.03468, 0.557, 0.03468, 0.557, 0.03468, 0.557, 0.03468, 0.557, 0.03468, 0.557, 0.03468, 0.557, 0.03468, 0.557, 0.03468, 0.557, 0.03468, 0.557, 0.04458, 0.3695, 0.04458, 0.3695, 0.04458, 0.3695, 0.04458, 0.3695, 0.04208, 0.3995, 0.04208, 0.3995, 0.04208, 0.3995, 0.04208, 0.3995, 0.03468, 0.557, 0.03468, 0.557, 0.03468, 0.557, 0.03468, 0.557, 0.03468, 0.557, 0.03468, 0.557, 0.03468, 0.557, 0.03468, 0.557, 0.03468, 0.557, 0.03468, 0.557, 0.03468, 0.557, 0.03468, 0.557, 0.03468, 0.557, 0.03468, 0.557, 0.03468, 0.557, 0.03468, 0.557, 0.03468, 0.557, 0.03468, 0.557, 0.03468, 0.557, 0.03468, 0.557, 0.03468, 0.557, 0.03468, 0.557, 0.03468, 0.557, 0.03468, 0.557, 0.03468, 0.557, 0.03468, 0.557, 0.03468, 0.557, 0.03468, 0.557, 0.03468, 0.557, 0.03468, 0.557, 0.03468, 0.557, 0.03468, 0.557, 0.03468, 0.557, 0.03468, 0.557, 0.03468, 0.557, 0.03468, 0.557, 0.03468, 0.557, 0.03468, 0.557, 0.03468, 0.557, 0.03468, 0.557, 0.03468, 0.557, 0.03468, 0.557, 0.03468, 0.557, 0.03468, 0.557, 0.03468, 0.557, 0.03468, 0.557, 0.03468, 0.557, 0.03468, 0.557, 0.03468, 0.557, 0.03468, 0.557, 0.03468, 0.557, 0.03468, 0.557, 0.03468, 0.557, 0.03468, 0.557, 0.03468, 0.557, 0.03468, 0.557, 0.03468, 0.557, 0.03468, 0.557, 0.03468, 0.557, 0.03468, 0.557, 0.03468, 0.557, 0.03468, 0.557, 0.03468, 0.557, 0.03468, 0.557, 0.04458, 0.3695, 0.04458, 0.3695, 0.04458, 0.3695, 0.04458, 0.3695, 0.04458, 0.3695, 0.04458, 0.3695, 0.04458, 0.3695, 0.04458, 0.3695, 0.04458, 0.3695, 0.04458, 0.3695, 0.04458, 0.3695, 0.04458, 0.3695, 0.04458, 0.3695, 0.04458, 0.3695, 0.04458, 0.3695, 0.04458, 0.3695, 0.04458, 0.3695, 0.04458, 0.3695, 0.04458, 0.3695, 0.04458, 0.3695, 0.04458, 0.3695, 0.04458, 0.3695, 0.04458, 0.3695, 0.04458, 0.3695, 0.0421, 0.3383, 0.0421, 0.3383, 0.0421, 0.3383, 0.0421, 0.3383, 0.0421, 0.3383, 0.0421, 0.3383, 0.0421, 0.3383, 0.0421, 0.3383, 0.0421, 0.3383, 0.0421, 0.3383, 0.03468, 0.557, 0.03468, 0.557, 0.03468, 0.557, 0.03468, 0.557, 0.03468, 0.557, 0.03468, 0.557, 0.03468, 0.557, 0.03468, 0.557, 0.03468, 0.557, 0.03468, 0.557, 0.03468, 0.557, 0.03468, 0.557, 0.03468, 0.557, 0.03468, 0.557, 0.03468, 0.557, 0.03468, 0.557, 0.164, 0.432, 0.164, 0.432, 0.164, 0.432, 0.164, 0.432, 0.03468, 0.557, 0.03468, 0.557, 0.03468, 0.557, 0.03468, 0.557, 0.03468, 0.557, 0.03468, 0.557, 0.03468, 0.557, 0.03468, 0.557, 0.03468, 0.557, 0.03468, 0.557, 0.03468, 0.557, 0.03468, 0.557, 0.03468, 0.557, 0.03468, 0.557, 0.03468, 0.557, 0.03468, 0.557, 0.03468, 0.557, 0.03468, 0.557, 0.03468, 0.557, 0.03468, 0.557, 0.03468, 0.557, 0.03468, 0.557, 0.03468, 0.557, 0.03468, 0.557, 0.03468, 0.557, 0.03468, 0.557, 0.03468, 0.557, 0.03468, 0.557, 0.03468, 0.557, 0.03468, 0.557, 0.03468, 0.557, 0.03468, 0.557, 0.03468, 0.557, 0.03468, 0.557, 0.03468, 0.557, 0.03468, 0.557, 0.03468, 0.557, 0.03468, 0.557, 0.03468, 0.557, 0.03468, 0.557, 0.03468, 0.557, 0.03468, 0.557, 0.03468, 0.557, 0.03468, 0.557, 0.03468, 0.557, 0.03468, 0.557, 0.03468, 0.557, 0.03468, 0.557, 0.04829, 0.557, 0.04829, 0.557, 0.04829, 0.557, 0.04829, 0.557, 0.03468, 0.557, 0.03468, 0.557, 0.03468, 0.557, 0.03468, 0.557, 0.03468, 0.557, 0.03468, 0.557, 0.03468, 0.557, 0.03468, 0.557, 0.03468, 0.557, 0.03468, 0.557, 0.03468, 0.557, 0.03468, 0.557, 0.03468, 0.557, 0.03468, 0.557, 0.03468, 0.557, 0.03468, 0.557, 0.03468, 0.557, 0.03468, 0.557, 0.03468, 0.557, 0.03468, 0.557, 0.03468, 0.557, 0.03468, 0.557, 0.03468, 0.557, 0.03468, 0.557, 0.03468, 0.557, 0.03468, 0.557, 0.03468, 0.557, 0.03468, 0.557, 0.03468, 0.557, 0.03468, 0.557, 0.03468, 0.557, 0.03468, 0.557, 0.03468, 0.557, 0.03468, 0.557, 0.03468, 0.557, 0.03468, 0.557, 0.03468, 0.557, 0.03468, 0.557, 0.03468, 0.557, 0.03468, 0.557, 0.03468, 0.557, 0.03468, 0.557, 0.03468, 0.557, 0.03468, 0.557, 0.03468, 0.557, 0.03468, 0.557, 0.03468, 0.557, 0.03468, 0.557, 0.03468, 0.557, 0.03468, 0.557, 0.03468, 0.557, 0.03468, 0.557, 0.03468, 0.557, 0.03468, 0.557, 0.03468, 0.557, 0.03468, 0.557, 0.03468, 0.557, 0.03468, 0.557, 0.03468, 0.557, 0.03468, 0.557, 0.03468, 0.557, 0.03468, 0.557, 0.03468, 0.557, 0.03468, 0.557, 0.03468, 0.557, 0.03468, 0.557, 0.03468, 0.557, 0.03468, 0.557, 0.03468, 0.557, 0.03468, 0.557, 0.03468, 0.557, 0.03468, 0.557, 0.03468, 0.557, 0.03468, 0.557, 0.03468, 0.557, 0.03468, 0.557, 0.03468, 0.557, 0.03468, 0.557, 0.03468, 0.557, 0.03468, 0.557, 0.03468, 0.557, 0.03468, 0.557, 0.03468, 0.557, 0.03468, 0.557, 0.03468, 0.557, 0.03468, 0.557, 0.03468, 0.557, 0.03468, 0.557, 0.03468, 0.557, 0.03468, 0.557, 0.03468, 0.557, 0.03468, 0.557, 0.03468, 0.557, 0.03468, 0.557, 0.03468, 0.557, 0.03468, 0.557, 0.03468, 0.557, 0.03468, 0.557, 0.03468, 0.557, 0.03468, 0.557, 0.03468, 0.557, 0.03468, 0.557, 0.03468, 0.557, 0.03468, 0.557, 0.03468, 0.557, 0.03468, 0.557, 0.03468, 0.557, 0.03468, 0.557, 0.03468, 0.557, 0.03468, 0.557, 0.03468, 0.557, 0.03468, 0.557, 0.03468, 0.557, 0.03468, 0.557, 0.03468, 0.557, 0.03468, 0.557, 0.03468, 0.557, 0.03468, 0.557, 0.03468, 0.557, 0.03468, 0.557, 0.03468, 0.557, 0.03468, 0.557, 0.03468, 0.557, 0.03468, 0.557, 0.03468, 0.557, 0.03468, 0.557, 0.03468, 0.557, 0.03468, 0.557, 0.03468, 0.557, 0.03468, 0.557, 0.03468, 0.557, 0.03468, 0.557, 0.03468, 0.557, 0.03468, 0.557, 0.03468, 0.557, 0.03468, 0.557, 0.03468, 0.557, 0.03468, 0.557, 0.03468, 0.557, 0.03468, 0.557, 0.03468, 0.557, 0.03468, 0.557, 0.03468, 0.557, 0.03468, 0.557, 0.03468, 0.557, 0.03468, 0.557, 0.03468, 0.557, 0.03468, 0.557, 0.03468, 0.557, 0.03468, 0.557, 0.03468, 0.557, 0.03468, 0.557, 0.03468, 0.557, 0.03468, 0.557, 0.03468, 0.557, 0.03468, 0.557, 0.03468, 0.557, 0.03468, 0.557, 0.03468, 0.557, 0.03468, 0.557, 0.03468, 0.557, 0.03468, 0.557, 0.03468, 0.557, 0.03468, 0.557, 0.03468, 0.557, 0.03468, 0.557, 0.03468, 0.557, 0.03468, 0.557, 0.03468, 0.557, 0.03468, 0.557, 0.03468, 0.557, 0.03468, 0.557, 0.03468, 0.557, 0.03468, 0.557, 0.03468, 0.557, 0.03468, 0.557, 0.03468, 0.557, 0.03468, 0.557, 0.03468, 0.557, 0.03468, 0.557, 0.03468, 0.557, 0.03468, 0.557, 0.03468, 0.557, 0.03468, 0.557, 0.03468, 0.557, 0.03468, 0.557, 0.03468, 0.557, 0.03468, 0.557, 0.03468, 0.557, 0.03468, 0.557, 0.03468, 0.557, 0.03468, 0.557, 0.03468, 0.557, 0.03468, 0.557, 0.03468, 0.557, 0.03468, 0.557, 0.03468, 0.557, 0.03468, 0.557, 0.03468, 0.557, 0.03468, 0.557, 0.03468, 0.557, 0.03468, 0.557, 0.03468, 0.557, 0.03468, 0.557, 0.03468, 0.557, 0.03468, 0.557, 0.03468, 0.557, 0.03468, 0.557, 0.03468, 0.557, 0.03468, 0.557, 0.03468, 0.557, 0.03468, 0.557, 0.03468, 0.557, 0.03468, 0.557, 0.03468, 0.557, 0.03468, 0.557, 0.03468, 0.557, 0.03468, 0.557, 0.03468, 0.557, 0.03468, 0.557, 0.03468, 0.557, 0.03468, 0.557, 0.03468, 0.557, 0.03468, 0.557, 0.03468, 0.557, 0.03468, 0.557, 0.03468, 0.557, 0.03468, 0.557, 0.0421, 0.3383, 0.0421, 0.3383, 0.0421, 0.3383, 0.0421, 0.3383, 0.03468, 0.557, 0.03468, 0.557, 0.03468, 0.557, 0.03468, 0.557, 0.03468, 0.557, 0.03468, 0.557, 0.03468, 0.557, 0.03468, 0.557, 0.03468, 0.557, 0.03468, 0.557, 0.03468, 0.557, 0.03468, 0.557, 0.03468, 0.557, 0.03468, 0.557, 0.03468, 0.557, 0.03468, 0.557, 0.03468, 0.557, 0.03468, 0.557, 0.03468, 0.557, 0.03468, 0.557, 0.03468, 0.557, 0.03468, 0.557, 0.03468, 0.557, 0.03468, 0.557, 0.03468, 0.557, 0.03468, 0.557, 0.03468, 0.557, 0.03468, 0.557, 0.03468, 0.557, 0.03468, 0.557, 0.03468, 0.557, 0.03468, 0.557, 0.03468, 0.557, 0.03468, 0.557, 0.03468, 0.557, 0.03468, 0.557, 0.03468, 0.557, 0.03468, 0.557, 0.03468, 0.557, 0.03468, 0.557, 0.03468, 0.557, 0.03468, 0.557, 0.03468, 0.557, 0.03468, 0.557, 0.04829, 0.557, 0.04829, 0.557, 0.04829, 0.557, 0.04829, 0.557, 0.04829, 0.557, 0.04829, 0.557, 0.04829, 0.557, 0.04829, 0.557, 0.04829, 0.557, 0.04829, 0.557, 0.04829, 0.557, 0.04829, 0.557, 0.04829, 0.557, 0.04829, 0.557, 0.04829, 0.557, 0.04829, 0.557, 0.04829, 0.557, 0.04829, 0.557, 0.04829, 0.557, 0.04829, 0.557, 0.04829, 0.557, 0.04829, 0.557, 0.04829, 0.557, 0.04829, 0.557, 0.04829, 0.557, 0.04829, 0.557, 0.04829, 0.557, 0.04829, 0.557, 0.04829, 0.557, 0.04829, 0.557, 0.04829, 0.557, 0.04829, 0.557, 0.04829, 0.557, 0.04829, 0.557, 0.04829, 0.557, 0.04829, 0.557, 0.04829, 0.557, 0.04829, 0.557, 0.04829, 0.557, 0.04829, 0.557, 0.04829, 0.557, 0.04829, 0.557, 0.04829, 0.557, 0.04829, 0.557, 0.04829, 0.557, 0.04829, 0.557, 0.04829, 0.557, 0.04829, 0.557, 0.03468, 0.557, 0.03468, 0.557, 0.03468, 0.557, 0.03468, 0.557, 0.03468, 0.557, 0.03468, 0.557, 0.03468, 0.557, 0.03468, 0.557, 0.03468, 0.557, 0.03468, 0.557, 0.03468, 0.557, 0.03468, 0.557, 0.03468, 0.557, 0.03468, 0.557, 0.03468, 0.557, 0.03468, 0.557, 0.03468, 0.557, 0.03468, 0.557, 0.03468, 0.557, 0.03468, 0.557, 0.03468, 0.557, 0.03468, 0.557, 0.03468, 0.557, 0.03468, 0.557, 0.03468, 0.557, 0.03468, 0.557, 0.03468, 0.557, 0.03468, 0.557, 0.04949, 0.557, 0.04949, 0.557, 0.04949, 0.557, 0.04949, 0.557, 0.04793, 0.6752, 0.04793, 0.6752, 0.04793, 0.6752, 0.04793, 0.6752, 0.03468, 0.557, 0.03468, 0.557, 0.03468, 0.557, 0.03468, 0.557, 0.03468, 0.557, 0.03468, 0.557, 0.03468, 0.557, 0.03468, 0.557, 0.04286, 0.557, 0.04286, 0.557, 0.04286, 0.557, 0.04286, 0.557, 0.03468, 0.557, 0.03468, 0.557, 0.03468, 0.557, 0.03468, 0.557, 0.04286, 0.557, 0.04286, 0.557, 0.04286, 0.557, 0.04286, 0.557, 0.03468, 0.557, 0.03468, 0.557, 0.03468, 0.557, 0.03468, 0.557, 0.04793, 0.6752, 0.04793, 0.6752, 0.04793, 0.6752, 0.04793, 0.6752, 0.04793, 0.6752, 0.04793, 0.6752, 0.04793, 0.6752, 0.04793, 0.6752, 0.04442, 0.4783, 0.04442, 0.4783, 0.04442, 0.4783, 0.04442, 0.4783, 0.04793, 0.6752, 0.04793, 0.6752, 0.04793, 0.6752, 0.04793, 0.6752, 0.04442, 0.4783, 0.04442, 0.4783, 0.04442, 0.4783, 0.04442, 0.4783, 0.04442, 0.4783, 0.04442, 0.4783, 0.04442, 0.4783, 0.04442, 0.4783, 0.04442, 0.4783, 0.04442, 0.4783, 0.04442, 0.4783, 0.04442, 0.4783, 0.04442, 0.4783, 0.04442, 0.4783, 0.04442, 0.4783, 0.04442, 0.4783, 0.04442, 0.557, 0.04442, 0.557, 0.04442, 0.557, 0.04442, 0.557, 0.03468, 0.557, 0.03468, 0.557, 0.03468, 0.557, 0.03468, 0.557, 0.03468, 0.557, 0.03468, 0.557, 0.03468, 0.557, 0.03468, 0.557, 0.03468, 0.557, 0.03468, 0.557, 0.03468, 0.557, 0.03468, 0.557, 0.03468, 0.557, 0.03468, 0.557, 0.03468, 0.557, 0.03468, 0.557, 0.03468, 0.557, 0.03468, 0.557, 0.03468, 0.557, 0.03468, 0.557, 0.03468, 0.557, 0.03468, 0.557, 0.03468, 0.557, 0.03468, 0.557, 0.03468, 0.557, 0.03468, 0.557, 0.03468, 0.557, 0.03468, 0.557, 0.03468, 0.557, 0.03468, 0.557, 0.03468, 0.557, 0.03468, 0.557, 0.03468, 0.557, 0.03468, 0.557, 0.03468, 0.557, 0.03468, 0.557, 0.03468, 0.557, 0.03468, 0.557, 0.03468, 0.557, 0.03468, 0.557, 0.03468, 0.557, 0.03468, 0.557, 0.03468, 0.557, 0.03468, 0.557, 0.03468, 0.557, 0.03468, 0.557, 0.03468, 0.557, 0.03468, 0.557, 0.03468, 0.557, 0.03468, 0.557, 0.03468, 0.557, 0.03468, 0.557, 0.03468, 0.557, 0.03468, 0.557, 0.03468, 0.557, 0.03468, 0.557, 0.164, 0.432, 0.164, 0.432, 0.164, 0.432, 0.164, 0.432, 0.03468, 0.557, 0.03468, 0.557, 0.03468, 0.557, 0.03468, 0.557, 0.03468, 0.557, 0.03468, 0.557, 0.03468, 0.557, 0.03468, 0.557, 0.03468, 0.557, 0.03468, 0.557, 0.03468, 0.557, 0.03468, 0.557, 0.03468, 0.557, 0.03468, 0.557, 0.03468, 0.557, 0.03468, 0.557, 0.03468, 0.557, 0.03468, 0.557, 0.03468, 0.557, 0.03468, 0.557, 0.03468, 0.557, 0.03468, 0.557, 0.03468, 0.557, 0.03468, 0.557, 0.03468, 0.557, 0.03468, 0.557, 0.03468, 0.557, 0.03468, 0.557, 0.03468, 0.557, 0.03468, 0.557, 0.03468, 0.557, 0.03468, 0.557, 0.03468, 0.557, 0.03468, 0.557, 0.03468, 0.557, 0.03468, 0.557, 0.03468, 0.557, 0.03468, 0.557, 0.03468, 0.557, 0.03468, 0.557, 0.03468, 0.557, 0.03468, 0.557, 0.03468, 0.557, 0.03468, 0.557, 0.03468, 0.557, 0.03468, 0.557, 0.03468, 0.557, 0.03468, 0.557, 0.03468, 0.557, 0.03468, 0.557, 0.03468, 0.557, 0.03468, 0.557, 0.03468, 0.557, 0.03468, 0.557, 0.03468, 0.557, 0.03468, 0.557, 0.03468, 0.557, 0.03468, 0.557, 0.03468, 0.557, 0.03468, 0.557, 0.03468, 0.557, 0.03468, 0.557, 0.03468, 0.557, 0.03468, 0.557, 0.03468, 0.557, 0.03468, 0.557, 0.03468, 0.557, 0.03468, 0.557, 0.03468, 0.557, 0.03468, 0.557, 0.03468, 0.557, 0.03468, 0.557, 0.03468, 0.557, 0.03468, 0.557, 0.03468, 0.557, 0.03468, 0.557, 0.03468, 0.557, 0.03468, 0.557, 0.03468, 0.557, 0.03468, 0.557, 0.03468, 0.557, 0.03468, 0.557, 0.03468, 0.557, 0.03468, 0.557, 0.03468, 0.557, 0.03468, 0.557, 0.03468, 0.557, 0.03468, 0.557, 0.04598, 0.5964, 0.04598, 0.5964, 0.04598, 0.5964, 0.04598, 0.5964, 0.04598, 0.5964, 0.04598, 0.5964, 0.04598, 0.5964, 0.04598, 0.5964, 0.04598, 0.5964, 0.04598, 0.5964, 0.04598, 0.5964, 0.04598, 0.5964, 0.04598, 0.5964, 0.04598, 0.5964, 0.04598, 0.5964, 0.04598, 0.5964, 0.04598, 0.5964, 0.04598, 0.5964, 0.04598, 0.5964, 0.04598, 0.5964, 0.04598, 0.5964, 0.04598, 0.5964, 0.04598, 0.5964, 0.04598, 0.5964, 0.04598, 0.5964, 0.04598, 0.5964, 0.04598, 0.5964, 0.04598, 0.5964, 0.04598, 0.5964, 0.04598, 0.5964, 0.04598, 0.5964, 0.04598, 0.5964, 0.04598, 0.5964, 0.04598, 0.5964, 0.04598, 0.5964, 0.04598, 0.5964, 0.04598, 0.5964, 0.04598, 0.5964, 0.04598, 0.5964, 0.04598, 0.5964, 0.04598, 0.5964, 0.04598, 0.5964, 0.04598, 0.5964, 0.04598, 0.5964, 0.04598, 0.5964, 0.04598, 0.5964, 0.04598, 0.5964, 0.04598, 0.5964, 0.04598, 0.5964, 0.04598, 0.5964, 0.04598, 0.5964, 0.04598, 0.5964, 0.04598, 0.5964, 0.04598, 0.5964, 0.04598, 0.5964, 0.04598, 0.5964, 0.04598, 0.5964, 0.04598, 0.5964, 0.04598, 0.5964, 0.04598, 0.5964, 0.04598, 0.5964, 0.04598, 0.5964, 0.04598, 0.5964, 0.04598, 0.5964, 0.04598, 0.5964, 0.04598, 0.5964, 0.04598, 0.5964, 0.04598, 0.5964, 0.04598, 0.5964, 0.04598, 0.5964, 0.04598, 0.5964, 0.04598, 0.5964, 0.04598, 0.5964, 0.04598, 0.5964, 0.04598, 0.5964, 0.04598, 0.5964, 0.04598, 0.5964, 0.04598, 0.5964, 0.04598, 0.5964, 0.04598, 0.5964, 0.0, 0.0, 0.0, 0.0, 0.0, 0.0, 0.0, 0.0, 0.04598, 0.5964, 0.04598, 0.5964, 0.04598, 0.5964, 0.04598, 0.5964, 0.0, 0.0, 0.0, 0.0, 0.0, 0.0, 0.0, 0.0, 0.04598, 0.5964, 0.04598, 0.5964, 0.04598, 0.5964, 0.04598, 0.5964, 0.04598, 0.5964, 0.04598, 0.5964, 0.04598, 0.5964, 0.04598, 0.5964, 0.04598, 0.5964, 0.04598, 0.5964, 0.04598, 0.5964, 0.04598, 0.5964, 0.04598, 0.5964, 0.04598, 0.5964, 0.04598, 0.5964, 0.04598, 0.5964, 0.0, 0.0, 0.0, 0.0, 0.0, 0.0, 0.0, 0.0, 0.04598, 0.5964, 0.04598, 0.5964, 0.04598, 0.5964, 0.04598, 0.5964, 0.04598, 0.5964, 0.04598, 0.5964, 0.04598, 0.5964, 0.04598, 0.5964, 0.04598, 0.5964, 0.04598, 0.5964, 0.04598, 0.5964, 0.04598, 0.5964, 0.04598, 0.5964, 0.04598, 0.5964, 0.04598, 0.5964, 0.04598, 0.5964, 0.04598, 0.5964, 0.04598, 0.5964, 0.04598, 0.5964, 0.04598, 0.5964, 0.04598, 0.5964, 0.04598, 0.5964, 0.04598, 0.5964, 0.04598, 0.5964, 0.04598, 0.5964, 0.04598, 0.5964, 0.04598, 0.5964, 0.04598, 0.5964, 0.04598, 0.5964, 0.04598, 0.5964, 0.04598, 0.5964, 0.04598, 0.5964, 0.04598, 0.5964, 0.04598, 0.5964, 0.04598, 0.5964, 0.04598, 0.5964, 0.04598, 0.5964, 0.04598, 0.5964, 0.04598, 0.5964, 0.04598, 0.5964, 0.04598, 0.5964, 0.04598, 0.5964, 0.04598, 0.5964, 0.04598, 0.5964, 0.04598, 0.5964, 0.04598, 0.5964, 0.04598, 0.5964, 0.04598, 0.5964, 0.04598, 0.5964, 0.04598, 0.5964, 0.04598, 0.5964, 0.04598, 0.5964, 0.04598, 0.5964, 0.04598, 0.5964, 0.04598, 0.5964, 0.04598, 0.5964, 0.04598, 0.5964, 0.04598, 0.5964, 0.04598, 0.5964, 0.04598, 0.5964, 0.04598, 0.5964, 0.04598, 0.5964, 0.04598, 0.5964, 0.04598, 0.5964, 0.04598, 0.5964, 0.04598, 0.5964, 0.04598, 0.5964, 0.04598, 0.5964, 0.04598, 0.5964, 0.04598, 0.5964, 0.04598, 0.5964, 0.04598, 0.5964, 0.04598, 0.5964, 0.04598, 0.5964, 0.04598, 0.5964, 0.04598, 0.5964, 0.04598, 0.5964, 0.04598, 0.5964, 0.04598, 0.5964, 0.04598, 0.5964, 0.04598, 0.5964, 0.04598, 0.5964, 0.04598, 0.5964, 0.04598, 0.5964, 0.0, 0.0, 0.0, 0.0, 0.0, 0.0, 0.0, 0.0, 0.04598, 0.5964, 0.04598, 0.5964, 0.04598, 0.5964, 0.04598, 0.5964, 0.04598, 0.5964, 0.04598, 0.5964, 0.04598, 0.5964, 0.04598, 0.5964, 0.04598, 0.5964, 0.04598, 0.5964, 0.04598, 0.5964, 0.04598, 0.5964, 0.04598, 0.5964, 0.04598, 0.5964, 0.04598, 0.5964, 0.04598, 0.5964, 0.04598, 0.5964, 0.04598, 0.5964, 0.04598, 0.5964, 0.04598, 0.5964, 0.04598, 0.5964, 0.04598, 0.5964, 0.04598, 0.5964, 0.04598, 0.5964, 0.04598, 0.5964, 0.04598, 0.5964, 0.04598, 0.5964, 0.04598, 0.5964, 0.04598, 0.5964, 0.04598, 0.5964, 0.04598, 0.5964, 0.04598, 0.5964, 0.04598, 0.5964, 0.04598, 0.5964, 0.04598, 0.5964, 0.04598, 0.5964, 0.04598, 0.5964, 0.04598, 0.5964, 0.04598, 0.5964, 0.04598, 0.5964, 0.04598, 0.5964, 0.04598, 0.5964, 0.04598, 0.5964, 0.04598, 0.5964, 0.04598, 0.5964, 0.04598, 0.5964, 0.04598, 0.5964, 0.04598, 0.5964, 0.04598, 0.5964, 0.04598, 0.5964, 0.04598, 0.5964, 0.04598, 0.5964, 0.04598, 0.5964, 0.04598, 0.5964, 0.04598, 0.5964, 0.0, 0.0, 0.0, 0.0, 0.0, 0.0, 0.0, 0.0, 0.04598, 0.5964, 0.04598, 0.5964, 0.04598, 0.5964, 0.04598, 0.5964, 0.04598, 0.5964, 0.04598, 0.5964, 0.04598, 0.5964, 0.04598, 0.5964, 0.04598, 0.5964, 0.04598, 0.5964, 0.04598, 0.5964, 0.04598, 0.5964, 0.04442, 0.557, 0.04442, 0.557, 0.04442, 0.557, 0.04442, 0.557, 0.04442, 0.557, 0.04442, 0.557, 0.04442, 0.557, 0.04442, 0.557, 0.04442, 0.557, 0.04442, 0.557, 0.04442, 0.557, 0.04442, 0.557, 0.04442, 0.557, 0.04442, 0.557, 0.04442, 0.557, 0.04442, 0.557])
me_cube.materials.append(mat_material)
me_cube.use_remesh_preserve_volume = False
me_cube.use_remesh_preserve_attributes = False
me_cube.use_mirror_vertex_groups = False
me_cube.update()
arm_armature = bpy.data.armatures.new('Armature')  # bones are not reproduced
arm_armature_001 = bpy.data.armatures.new('Armature.001')  # bones are not reproduced

# ---- objects
ob_camera_001 = bpy.data.objects.new('Camera.001', cam_camera)
ob_camera = bpy.data.objects.new('Camera', None)
ob_zombie = bpy.data.objects.new('Zombie', arm_armature)
ob_character = bpy.data.objects.new('Character', me_cube_001)
ob_model = bpy.data.objects.new('Model', me_cube)
ob_rat = bpy.data.objects.new('Rat', arm_armature_001)

# ---- transforms, parenting, visibility, modifiers, constraints
ob_camera_001.parent = ob_camera
ob_camera_001.location = (0.0, -0.63, 0.91)
ob_camera_001.rotation_euler = (0.7854, -0.0, 0.0)
ob_camera_001.lock_location = (False, True, False)
ob_camera_001.lock_rotations_4d = False
ob_camera_001.empty_display_type = 'ARROWS'
ob_camera_001.color = (0.0, 0.0, 0.0, 0.0)
ob_camera_001.display_type = 'WIRE'
ob_camera_001.lineart.crease_threshold = 0.0
ob_camera.location = (0.0, 0.0, 0.0)
ob_camera.rotation_euler = (0.0, 0.0, -3.927)
ob_zombie.location = (0.0, 0.0, 0.2452)
ob_zombie.scale = (0.0801, 0.0801, 0.0801)
ob_zombie.hide_render = True
ob_zombie.show_in_front = True
ob_character.parent = ob_zombie
ob_character.matrix_parent_inverse = Matrix(((12.48, -0.0, 0.0, -0.0), (-0.0, 12.48, -0.0, 0.0), (0.0, -0.0, 12.48, -3.062), (-0.0, 0.0, -0.0, 1.0)))
ob_character.location = (0.0, 0.0, 0.2211)
ob_character.rotation_euler = (0.0, -0.0, 3.142)
ob_character.scale = (0.05835, 0.05835, 0.05835)
_vg = ob_character.vertex_groups.new(name='Root')
for _i, _w in zip([0, 2, 4, 6, 8, 9, 10, 11, 12, 13, 14, 15, 16, 17, 18, 19, 20, 21, 22, 23, 96, 97, 99, 100, 102, 103, 104, 105, 106, 107, 118, 120, 121, 122, 129, 130, 131, 132], [0.1079, 0.1044, 0.0802, 0.08304, 0.7077, 0.7018, 0.7483, 0.7637, 0.1734, 0.1684, 0.6269, 0.6505, 0.4279, 0.4275, 0.494, 0.4585, 0.05132, 0.05026, 0.1409, 0.1351, 0.1079, 0.7077, 0.09547, 0.09232, 0.728, 0.7327, 0.4002, 0.4094, 0.4609, 0.443, 0.08626, 0.7482, 0.5299, 0.4508, 0.08926, 0.7381, 0.5135, 0.4774]): _vg.add([_i], _w, 'REPLACE')
_vg = ob_character.vertex_groups.new(name='Spine1')
for _i, _w in zip([0, 2, 4, 6, 8, 9, 10, 11, 12, 13, 14, 15, 16, 17, 18, 19, 97, 99, 100, 102, 103, 104, 105, 106, 107, 118, 120, 121, 122, 129, 130, 131, 132], [0.01977, 0.006421, 0.06723, 0.08594, 0.4221, 0.1282, 0.5936, 0.5052, 0.08236, 0.003266, 0.1224, 0.1241, 0.06213, 0.03315, 0.06771, 0.04078, 0.5, 0.05285, 0.03682, 0.5078, 0.3167, 0.1024, 0.06369, 0.06492, 0.03697, 0.05203, 0.411, 0.0939, 0.03887, 0.0694, 0.5507, 0.1124, 0.06632]): _vg.add([_i], _w, 'REPLACE')
_vg = ob_character.vertex_groups.new(name='Spine2')
for _i, _w in zip([0, 1, 2, 3, 4, 5, 6, 7, 9, 10, 11, 15, 52, 53, 76, 77, 78, 79, 98, 99, 100, 101, 102, 103, 105, 108, 109, 118, 119, 120, 121, 123, 128, 129, 130, 133], [0.09016, 0.06736, 0.5462, 0.1134, 0.7102, 0.5121, 0.5921, 0.5115, 0.08855, 0.08498, 0.11, 0.0071, 0.0008795, 0.0864, 0.0502, 0.004, 0.003545, 0.01141, 0.3127, 0.3411, 0.6282, 0.2894, 0.04249, 0.09927, 0.00355, 0.0271, 0.007478, 0.6692, 0.4005, 0.1046, 0.005325, 0.009445, 0.4124, 0.4666, 0.06373, 0.03865]): _vg.add([_i], _w, 'REPLACE')
_vg = ob_character.vertex_groups.new(name='Head')
for _i, _w in zip([1, 2, 3, 4, 5, 6, 7, 52, 55, 76, 77, 78, 79, 80, 81, 82, 83, 84, 85, 86, 87, 88, 89, 90, 91, 92, 93, 94, 95, 98, 99, 100, 101, 108, 109, 110, 111, 112, 113, 114, 115, 116, 117, 118, 119, 123, 124, 125, 126, 127, 128, 129, 133, 134, 135, 136, 137, 138, 139, 140, 141, 142, 143, 144, 145, 146, 147, 148, 149, 150, 151, 152, 153, 154, 155, 156, 157, 158, 159, 160, 161, 162, 163, 164, 165, 166, 167, 168, 169, 170, 171, 172, 173], [0.2149, 0.002872, 0.2085, 0.05261, 0.3008, 0.03982, 0.2683, 0.03087, 0.02378, 0.9295, 0.8561, 0.8587, 0.9423, 0.966, 0.9521, 0.9496, 0.9751, 0.988, 0.9833, 0.9825, 0.9903, 0.9961, 0.9937, 0.9935, 0.9963, 0.9993, 0.998, 0.9978, 0.9992, 0.2547, 0.01991, 0.02774, 0.2416, 0.8928, 0.9005, 0.959, 0.9623, 0.9857, 0.9864, 0.9949, 0.9949, 0.9986, 0.9985, 0.04018, 0.255, 0.9214, 0.9687, 0.9883, 0.9956, 0.9988, 0.2777, 0.02987, 0.9111, 0.9625, 0.9869, 0.9955, 0.999, 0.988, 0.9921, 0.9885, 0.9933, 0.9907, 0.9903, 0.992, 0.9912, 0.9853, 0.9859, 0.9918, 0.99, 0.9885, 0.988, 0.9902, 0.989, 0.9937, 0.9935, 0.998, 0.9978, 0.9937, 0.9935, 0.998, 0.9978, 0.9937, 0.9935, 0.998, 0.9978, 0.9937, 0.9935, 0.998, 0.9978, 0.9937, 0.9935, 0.998, 0.9978]): _vg.add([_i], _w, 'REPLACE')
_vg = ob_character.vertex_groups.new(name='Shoulder.L')
_vg = ob_character.vertex_groups.new(name='UpperArm.L')
_vg = ob_character.vertex_groups.new(name='LowerArm.L')
_vg = ob_character.vertex_groups.new(name='Hand.L')
_vg = ob_character.vertex_groups.new(name='Shoulder.R')
for _i, _w in zip([0, 1, 2, 3, 4, 5, 7, 9, 52, 53, 54, 55, 77, 78, 96, 98, 99, 100, 101, 103, 108, 109, 118, 119, 120, 123, 128, 129, 133], [0.05525, 0.3925, 0.2007, 0.4497, 0.03768, 0.1041, 0.08608, 0.003434, 0.1743, 0.6534, 0.08407, 0.08092, 0.07448, 0.0643, 0.05525, 0.2769, 0.02763, 0.1192, 0.2393, 0.001717, 0.03724, 0.03215, 0.07843, 0.1627, 0.0008585, 0.01608, 0.1905, 0.01381, 0.01862]): _vg.add([_i], _w, 'REPLACE')
_vg = ob_character.vertex_groups.new(name='UpperArm.R')
for _i, _w in zip([0, 1, 2, 3, 4, 5, 6, 7, 8, 9, 52, 53, 54, 55, 56, 57, 58, 59, 60, 61, 62, 63, 77, 78, 96, 98, 99, 100, 101, 102, 103, 108, 109, 118, 119, 120, 123, 128, 129, 130, 133], [0.4767, 0.2924, 0.2412, 0.2539, 0.06998, 0.06681, 0.1309, 0.08637, 0.01191, 0.01842, 0.8462, 0.8544, 0.8812, 0.8648, 0.9191, 0.921, 0.9171, 0.924, 0.1106, 0.1152, 0.1145, 0.1113, 0.03887, 0.04159, 0.5, 0.1604, 0.3038, 0.1556, 0.1894, 0.005954, 0.009209, 0.01944, 0.02079, 0.1128, 0.1379, 0.004605, 0.0104, 0.1136, 0.2174, 0.002977, 0.009718]): _vg.add([_i], _w, 'REPLACE')
_vg = ob_character.vertex_groups.new(name='LowerArm.R')
for _i, _w in zip([56, 57, 58, 59, 60, 61, 62, 63], [0.07448, 0.07279, 0.07694, 0.07038, 0.8614, 0.8557, 0.8565, 0.8606]): _vg.add([_i], _w, 'REPLACE')
_vg = ob_character.vertex_groups.new(name='Hand.R')
for _i, _w in zip([60, 61, 62, 63, 64, 65, 66, 67, 68, 69, 70, 71, 72, 73, 74, 75], [0.005062, 0.007311, 0.00714, 0.00523, 0.9823, 0.9823, 0.9821, 0.9825, 0.9936, 0.9936, 0.9934, 0.9937, 0.9992, 0.9991, 0.9992, 0.9991]): _vg.add([_i], _w, 'REPLACE')
_vg = ob_character.vertex_groups.new(name='UpperLeg.L')
_vg = ob_character.vertex_groups.new(name='LowerLeg.L')
_vg = ob_character.vertex_groups.new(name='Foot.L')
_vg = ob_character.vertex_groups.new(name='UpperLeg.R')
for _i, _w in zip([8, 9, 10, 11, 12, 13, 14, 15, 16, 17, 18, 19, 20, 21, 22, 23, 24, 25, 26, 27, 28, 29, 30, 31, 32, 33, 34, 35, 102, 103, 104, 105, 106, 107, 120, 121, 122, 130, 131, 132], [0.09704, 0.1463, 0.0787, 0.08416, 0.7792, 0.7839, 0.3327, 0.3048, 0.5491, 0.5497, 0.4834, 0.5189, 0.9282, 0.9217, 0.8432, 0.8415, 0.7671, 0.7673, 0.7631, 0.7625, 0.3752, 0.3754, 0.3766, 0.3762, 0.1658, 0.1661, 0.1686, 0.1683, 0.08787, 0.1152, 0.5559, 0.5444, 0.5162, 0.5343, 0.09971, 0.4246, 0.5266, 0.08329, 0.4443, 0.4998]): _vg.add([_i], _w, 'REPLACE')
_vg = ob_character.vertex_groups.new(name='LowerLeg.R')
for _i, _w in zip([24, 25, 26, 27, 28, 29, 30, 31, 32, 33, 34, 35, 36, 37, 38, 39, 40, 41, 42, 43, 44, 45, 46, 47, 48, 49, 50, 51], [0.2243, 0.2166, 0.224, 0.2169, 0.6124, 0.5896, 0.6088, 0.5859, 0.8156, 0.7719, 0.8116, 0.7672, 0.816, 0.2045, 0.8094, 0.1746, 0.2922, 0.5174, 0.2713, 0.1995, 0.2641, 0.2486, 0.3768, 0.3397, 0.2842, 0.2757, 0.3374, 0.3379]): _vg.add([_i], _w, 'REPLACE')
_vg = ob_character.vertex_groups.new(name='Foot.R')
for _i, _w in zip([29, 31, 33, 35, 36, 37, 38, 39, 40, 41, 42, 43, 44, 45, 46, 47, 48, 49, 50, 51], [0.01543, 0.0173, 0.06094, 0.06268, 0.1708, 0.7824, 0.1769, 0.811, 0.7033, 0.4773, 0.7241, 0.7951, 0.7293, 0.7446, 0.618, 0.655, 0.71, 0.7185, 0.6574, 0.6568]): _vg.add([_i], _w, 'REPLACE')
_vg = ob_character.vertex_groups.new(name='Core')
for _i, _w in zip([0, 2, 4, 6, 8, 9, 10, 11, 12, 13, 14, 15, 16, 17, 18, 19, 20, 21, 22, 23, 97, 99, 100, 102, 103, 104, 105, 106, 107, 118, 120, 121, 122, 129, 130, 131, 132], [0.01121, 0.08302, 0.05616, 0.01595, 0.4058, 0.5875, 0.1945, 0.2675, 0.1176, 0.1579, 0.5133, 0.5291, 0.3665, 0.3849, 0.4256, 0.4115, 0.02445, 0.0462, 0.1155, 0.1228, 0.5, 0.01358, 0.06959, 0.3002, 0.4275, 0.3154, 0.3435, 0.396, 0.3982, 0.06287, 0.3475, 0.4363, 0.4048, 0.01477, 0.2473, 0.4143, 0.4108]): _vg.add([_i], _w, 'REPLACE')
_vg = ob_character.vertex_groups.new(name='Collar.L')
_vg = ob_character.vertex_groups.new(name='Collar.R')
for _i, _w in zip([0, 1, 2, 3, 4, 5, 6, 7, 52, 53, 54, 55, 76, 77, 78, 79, 80, 81, 82, 83, 84, 85, 86, 87, 89, 90, 96, 98, 99, 100, 101, 108, 109, 110, 111, 112, 113, 114, 115, 118, 119, 123, 124, 125, 126, 128, 129, 133, 134, 135, 136, 138, 139, 140, 141, 142, 143, 144, 145, 146, 147, 148, 149, 150, 151, 152, 153, 154, 155, 158, 159, 162, 163, 166, 167, 170, 171], [0.04694, 0.5372, 0.05383, 0.5644, 0.02195, 0.15, 0.02588, 0.1726, 0.1067, 0.0001468, 0.007234, 0.09116, 0.09865, 0.7204, 0.7132, 0.1044, 0.1178, 0.2343, 0.26, 0.06972, 0.04092, 0.08, 0.08812, 0.0163, 0.009814, 0.01406, 0.04694, 0.3572, 0.03641, 0.03789, 0.3549, 0.4096, 0.4088, 0.1761, 0.1649, 0.06046, 0.05221, 0.004907, 0.007029, 0.02992, 0.2638, 0.2566, 0.1173, 0.03426, 0.003515, 0.2536, 0.03115, 0.2541, 0.1469, 0.05069, 0.002453, 0.05109, 0.02046, 0.04491, 0.008151, 0.02962, 0.03268, 0.01888, 0.02657, 0.0696, 0.06245, 0.01223, 0.03069, 0.04091, 0.04657, 0.02657, 0.03863, 0.009814, 0.01406, 0.009814, 0.01406, 0.009814, 0.01406, 0.009814, 0.01406, 0.009814, 0.01406]): _vg.add([_i], _w, 'REPLACE')
_vg = ob_character.vertex_groups.new(name='Color.R')
for _i, _w in zip([0, 1, 2, 3, 4, 5, 6, 7, 52, 54, 55, 77, 78, 96, 98, 99, 100, 101, 108, 109, 118, 119, 123, 128, 129, 133], [0.342, 0.4154, 0.05282, 0.4082, 0.004566, 0.09239, 0.1006, 0.1065, 0.08014, 0.06716, 0.07673, 0.06946, 0.06619, 0.5, 0.2503, 0.2213, 0.02869, 0.261, 0.03473, 0.0331, 0.01663, 0.1838, 0.01655, 0.1713, 0.161, 0.01737]): _vg.add([_i], _w, 'REPLACE')
_vg = ob_character.vertex_groups.new(name='Color.L')
for _i, _w in zip([2, 9, 100, 103, 118, 120], [0.0009262, 0.9996, 0.0004631, 0.4998, 0.0002316, 0.2499]): _vg.add([_i], _w, 'REPLACE')
_m = ob_character.modifiers.new('Mirror', 'MIRROR')
_m.use_clip = True
_m = ob_character.modifiers.new('Armature', 'ARMATURE')
_m = ob_character.modifiers.new('Armature.001', 'ARMATURE')
_m = ob_character.modifiers.new('Armature.002', 'ARMATURE')
_m.object = ob_zombie
ob_model.parent = ob_rat
ob_model.location = (-4.049e-19, 3.648e-19, 0.0)
ob_model.rotation_euler = (0.0, -0.0, -1.575)
ob_model.scale = (0.09106, 0.08822, 0.5714)
ob_model.lock_rotations_4d = False
ob_model.empty_display_type = 'ARROWS'
ob_model.lineart.crease_threshold = 0.0
_vg = ob_model.vertex_groups.new(name='Bone')
for _i, _w in zip([0, 1, 2, 3, 4, 5, 6, 7, 8, 9, 10, 11, 12, 14, 17, 20, 33, 34, 35, 36, 37, 38, 39, 40, 41, 42, 43, 44, 45, 46, 47, 48, 49, 50, 51, 52, 53, 54, 55, 56, 57, 58, 59, 60, 61, 62, 63, 64, 65, 66, 67, 68, 69, 70, 71, 72, 73, 75, 76, 77, 78, 79, 80, 82, 83, 130, 131, 132, 133, 134, 135, 136, 137, 138, 139, 140, 141, 142, 143, 144, 146, 149, 183, 184, 189, 190], [0.2869, 0.2305, 0.1314, 0.04646, 0.575, 0.4834, 0.7444, 0.5807, 0.8327, 0.4771, 0.8869, 0.1262, 0.905, 0.8973, 0.06054, 0.01275, 0.01173, 0.04154, 0.05126, 0.05461, 0.06991, 0.09915, 0.2294, 0.1654, 0.1463, 0.1852, 0.1945, 0.1982, 0.527, 0.3678, 0.3489, 0.5506, 0.479, 0.4531, 0.7316, 0.7105, 0.7173, 0.7472, 0.7046, 0.6351, 0.833, 0.8308, 0.8276, 0.7981, 0.6896, 0.5556, 0.8827, 0.8643, 0.8136, 0.6617, 0.3091, 0.1655, 0.8822, 0.8257, 0.6922, 0.3062, 0.0891, 0.8388, 0.7661, 0.6708, 0.5273, 0.2493, 0.07347, 0.04104, 0.01669, 0.06709, 0.2959, 0.142, 0.2324, 0.5652, 0.472, 0.7355, 0.5637, 0.8278, 0.4724, 0.8851, 0.1475, 0.9053, 0.01216, 0.8946, 0.05974, 0.01914, 0.1951, 0.1697, 0.04909, 0.01812]): _vg.add([_i], _w, 'REPLACE')
_vg = ob_model.vertex_groups.new(name='Bone.001')
for _i, _w in zip([0, 1, 2, 3, 4, 5, 6, 7, 8, 9, 10, 20, 22, 33, 34, 35, 36, 37, 38, 39, 40, 41, 42, 43, 44, 45, 46, 47, 48, 49, 50, 51, 52, 53, 54, 55, 56, 57, 58, 59, 60, 61, 62, 63, 64, 65, 89, 90, 91, 92, 93, 99, 130, 131, 132, 133, 134, 135, 136, 137, 138, 139, 140, 149, 151, 163, 164, 165, 166, 167, 168, 169, 170, 171, 172, 173, 174], [0.338, 0.2506, 0.2083, 0.05408, 0.214, 0.1825, 0.1294, 0.1011, 0.07978, 0.03175, 0.03718, 0.051, 0.002424, 0.05305, 0.09777, 0.1307, 0.1623, 0.1735, 0.1806, 0.3964, 0.4805, 0.5137, 0.4456, 0.3801, 0.3134, 0.2717, 0.4537, 0.4917, 0.2826, 0.3352, 0.2983, 0.1487, 0.1806, 0.1816, 0.1396, 0.1335, 0.1279, 0.08169, 0.08275, 0.07424, 0.05869, 0.05307, 0.04447, 0.02851, 0.0177, 0.00244, 0.001904, 0.0141, 0.0215, 0.02425, 0.03105, 0.006115, 0.07119, 0.3246, 0.2512, 0.2282, 0.2141, 0.1721, 0.1321, 0.09952, 0.08185, 0.03927, 0.03952, 0.05748, 0.00901, 0.01132, 0.01526, 0.003922, 0.00537, 0.007104, 0.008449, 0.006805, 0.007434, 0.007887, 0.008111, 0.007795, 0.007873]): _vg.add([_i], _w, 'REPLACE')
_vg = ob_model.vertex_groups.new(name='Bone.002')
for _i, _w in zip([0, 2, 4, 6, 19, 20, 21, 22, 23, 24, 25, 26, 29, 30, 35, 36, 37, 38, 39, 40, 41, 42, 45, 46, 51, 88, 89, 90, 91, 92, 93, 94, 95, 96, 97, 98, 99, 100, 101, 102, 103, 104, 105, 106, 107, 108, 109, 110, 111, 118, 119, 120, 121, 122, 123, 131, 132, 134, 136, 148, 149, 150, 151, 152, 153, 154, 155, 158, 159, 163, 164, 165, 166, 167, 168, 169, 170, 171, 172, 173, 174, 213, 214, 215, 216, 217, 218, 219, 220, 221, 222, 223, 224, 225, 226, 227, 228, 229, 230, 231, 232], [0.1199, 0.2251, 0.06188, 0.01474, 0.05231, 0.7072, 0.4788, 0.6226, 0.4751, 0.3766, 0.07532, 0.05727, 0.1959, 0.1798, 0.06445, 0.1128, 0.15, 0.1878, 0.09522, 0.06853, 0.04032, 0.0005644, 0.04977, 0.01866, 0.003681, 0.122, 0.297, 0.5788, 0.7046, 0.7269, 0.7252, 0.5697, 0.683, 0.794, 0.8196, 0.7801, 0.706, 0.488, 0.4921, 0.509, 0.5153, 0.5025, 0.4721, 0.06792, 0.06492, 0.05919, 0.05511, 0.05274, 0.0512, 0.1603, 0.1641, 0.1692, 0.1759, 0.1826, 0.1877, 0.1269, 0.2302, 0.0666, 0.0198, 0.06743, 0.6876, 0.4627, 0.6189, 0.4474, 0.3648, 0.0806, 0.06445, 0.2524, 0.1992, 0.6478, 0.666, 0.6964, 0.6588, 0.6261, 0.6379, 0.6447, 0.6439, 0.64, 0.6414, 0.6414, 0.6417, 0.02037, 0.0531, 0.04255, 0.03755, 0.02608, 0.01962, 0.01599, 0.01353, 0.02558, 0.05663, 0.1195, 0.102, 0.1113, 0.1063, 0.1003, 0.09466, 0.09101, 0.08913, 0.1237, 0.1263]): _vg.add([_i], _w, 'REPLACE')
_vg = ob_model.vertex_groups.new(name='Bone.003')
for _i, _w in zip([2, 20, 22, 23, 24, 25, 26, 27, 28, 29, 30, 31, 32, 91, 92, 93, 97, 98, 99, 100, 101, 102, 103, 104, 105, 106, 107, 108, 109, 110, 111, 112, 113, 114, 115, 116, 117, 118, 119, 120, 121, 122, 123, 124, 125, 126, 127, 128, 129, 132, 149, 151, 152, 153, 154, 155, 156, 157, 158, 159, 160, 161, 163, 164, 165, 166, 167, 168, 169, 170, 171, 172, 173, 174, 203, 204, 205, 206, 207, 208, 209, 210, 211, 212, 213, 214, 215, 216, 217, 218, 219, 220, 221, 222, 223, 224, 225, 226, 227, 228, 229, 230, 231, 232], [0.01225, 0.1076, 0.2712, 0.5249, 0.6234, 0.9247, 0.9427, 0.9995, 0.9996, 0.8041, 0.8202, 0.992, 0.9826, 0.005908, 0.06643, 0.08615, 0.03785, 0.08731, 0.1387, 0.512, 0.5079, 0.491, 0.4847, 0.4975, 0.5279, 0.9321, 0.9351, 0.9408, 0.9449, 0.9473, 0.9488, 0.9996, 0.9996, 0.9996, 0.9997, 0.9997, 0.9997, 0.8397, 0.8359, 0.8308, 0.8241, 0.8174, 0.8123, 0.9931, 0.9928, 0.9921, 0.9905, 0.9879, 0.986, 0.01589, 0.1137, 0.2696, 0.5526, 0.6352, 0.9194, 0.9356, 0.9995, 0.9996, 0.7476, 0.8008, 0.9818, 0.9917, 0.1805, 0.1567, 0.1392, 0.1487, 0.2057, 0.1898, 0.1804, 0.1803, 0.1866, 0.1847, 0.1845, 0.184, 0.999, 0.9982, 0.9988, 0.999, 0.9993, 0.9994, 0.9993, 0.9992, 0.9981, 0.999, 0.9648, 0.9469, 0.9537, 0.9562, 0.962, 0.9652, 0.967, 0.9682, 0.9622, 0.9434, 0.8805, 0.898, 0.8887, 0.8937, 0.8997, 0.9053, 0.909, 0.9109, 0.8763, 0.8737]): _vg.add([_i], _w, 'REPLACE')
_vg = ob_model.vertex_groups.new(name='Arm1.R')
for _i, _w in zip([3, 19, 21, 130, 133, 148, 150], [0.02046, 0.07224, 0.03113, 0.08983, 0.01657, 0.191, 0.0583]): _vg.add([_i], _w, 'REPLACE')
_vg = ob_model.vertex_groups.new(name='Arm2.R')
_vg = ob_model.vertex_groups.new(name='Hand.R')
_vg = ob_model.vertex_groups.new(name='Arm1.L')
for _i, _w in zip([0, 1, 2, 3, 4, 5, 6, 7, 8, 9, 19, 20, 21, 22, 33, 34, 35, 36, 37, 38, 39, 40, 41, 42, 43, 44, 45, 46, 47, 48, 49, 50, 51, 52, 53, 54, 55, 56, 57, 58, 59, 62, 88, 89, 90, 91, 92, 93, 94, 95, 96, 97, 98, 99, 130, 131, 132, 133, 134, 135, 136, 137, 138, 139, 148, 149, 150, 151, 163, 164, 165, 166, 167, 168, 169, 170, 171, 172, 173, 174, 179, 180, 181, 182], [0.2334, 0.3477, 0.4012, 0.6386, 0.1302, 0.1749, 0.07204, 0.08205, 0.03401, 0.01289, 0.7868, 0.1022, 0.443, 0.06391, 0.8613, 0.823, 0.7452, 0.6633, 0.5927, 0.5096, 0.2629, 0.2738, 0.2845, 0.3276, 0.3832, 0.4111, 0.1344, 0.128, 0.1204, 0.1281, 0.1352, 0.1602, 0.06986, 0.06296, 0.05459, 0.05195, 0.05718, 0.06963, 0.02599, 0.01425, 0.001405, 0.002315, 0.85, 0.6604, 0.365, 0.2177, 0.1513, 0.124, 0.4051, 0.2795, 0.1552, 0.1059, 0.09738, 0.111, 0.5724, 0.2294, 0.3406, 0.3525, 0.1346, 0.1845, 0.0757, 0.08768, 0.03797, 0.02218, 0.657, 0.106, 0.4378, 0.06392, 0.1246, 0.1259, 0.1225, 0.1491, 0.1235, 0.1262, 0.1305, 0.1307, 0.128, 0.1282, 0.1287, 0.1288, 0.1581, 0.04952, 0.08299, 0.7629]): _vg.add([_i], _w, 'REPLACE')
_vg = ob_model.vertex_groups.new(name='Arm2.L')
for _i, _w in zip([1, 3, 5, 19, 33, 44, 130, 133, 135, 148, 179, 180, 181, 182], [0.0967, 0.2037, 0.03873, 0.06945, 0.04272, 0.03092, 0.1735, 0.1, 0.04641, 0.06228, 0.8114, 0.9163, 0.9001, 0.2129]): _vg.add([_i], _w, 'REPLACE')
_vg = ob_model.vertex_groups.new(name='Hand.L')
for _i, _w in zip([180, 199, 200, 201, 202, 308, 309, 310, 311], [0.007605, 0.995, 0.9807, 0.9893, 0.9891, 0.999, 1.0, 0.9993, 0.9976]): _vg.add([_i], _w, 'REPLACE')
_vg = ob_model.vertex_groups.new(name='Leg1.R')
_vg = ob_model.vertex_groups.new(name='Leg2.R')
_vg = ob_model.vertex_groups.new(name='Leg1.L')
for _i, _w in zip([1, 5, 7, 9, 10, 11, 12, 13, 14, 15, 18, 49, 50, 53, 54, 55, 56, 58, 59, 60, 61, 62, 63, 64, 65, 66, 67, 68, 69, 70, 71, 72, 73, 74, 75, 76, 77, 78, 79, 80, 86, 87, 133, 135, 137, 139, 140, 141, 142, 143, 144, 145, 147, 183, 184, 185, 186, 187, 188, 189, 190, 191, 192, 193, 194], [0.007962, 0.06566, 0.1396, 0.2941, 0.00782, 0.5468, 0.03504, 0.8226, 0.03894, 0.151, 0.03652, 3.956e-05, 0.02906, 0.001982, 0.03038, 0.06956, 0.09681, 0.01688, 0.0524, 0.09414, 0.1777, 0.2179, 0.02897, 0.06432, 0.1214, 0.2708, 0.593, 0.5976, 0.06145, 0.1098, 0.2328, 0.6072, 0.8415, 0.9279, 0.04614, 0.05562, 0.06681, 0.08369, 0.107, 0.1281, 0.005621, 0.02, 0.01166, 0.06999, 0.1469, 0.294, 0.006538, 0.5775, 0.03077, 0.7882, 0.03709, 0.1385, 0.03984, 0.2642, 0.3182, 0.06697, 0.1398, 0.9593, 0.8299, 0.3215, 0.3611, 0.005746, 0.06096, 0.509, 0.5067]): _vg.add([_i], _w, 'REPLACE')
_vg = ob_model.vertex_groups.new(name='Leg2.L')
for _i, _w in zip([5, 7, 9, 11, 13, 56, 61, 62, 67, 68, 135, 137, 139, 141, 143, 183, 184, 185, 186, 187, 188, 191, 192, 193, 194, 195, 196, 197, 198], [0.01405, 0.06768, 0.1391, 0.2853, 0.07581, 0.05452, 0.04335, 0.1428, 0.0596, 0.2083, 0.01767, 0.06962, 0.1323, 0.2221, 0.07732, 0.5088, 0.4805, 0.9159, 0.84, 0.01723, 0.1555, 0.9702, 0.9352, 0.4903, 0.4908, 0.9982, 0.9978, 0.9988, 0.9987]): _vg.add([_i], _w, 'REPLACE')
_vg = ob_model.vertex_groups.new(name='Bone.009')
for _i, _w in zip([13, 14, 15, 16, 17, 18, 70, 71, 72, 73, 74, 75, 76, 77, 78, 79, 80, 81, 82, 83, 84, 85, 86, 87, 141, 143, 144, 145, 146, 147, 162, 175, 176, 177, 178, 189, 190, 233, 234, 235, 236, 237, 238, 239, 240, 241, 242, 243, 244, 245, 246, 247, 248, 249, 250, 251, 252, 253, 254, 255, 256, 257, 258, 259, 260, 261, 262, 263, 264, 265, 266, 267, 268, 269, 270, 271, 272, 273, 274], [0.07441, 0.04175, 0.8176, 1.0, 0.9305, 0.9724, 0.03016, 0.05762, 0.07279, 0.05529, 0.01548, 0.1038, 0.1713, 0.2572, 0.385, 0.6399, 0.7937, 1.0, 0.9449, 0.9546, 0.965, 0.977, 0.9874, 0.9878, 0.002081, 0.0983, 0.04897, 0.8348, 0.9315, 0.9685, 1.0, 1.0, 1.0, 1.0, 1.0, 0.6146, 0.5862, 1.0, 1.0, 1.0, 1.0, 1.0, 1.0, 1.0, 1.0, 1.0, 0.9999, 1.0, 1.0, 1.0, 0.9999, 0.9999, 0.9999, 0.9999, 0.9999, 0.9999, 0.9999, 0.9996, 0.9996, 0.9994, 0.9993, 0.9992, 0.999, 0.9995, 0.9989, 0.9991, 0.9992, 0.9993, 0.9902, 0.9901, 0.9891, 0.988, 0.9865, 0.9841, 0.9898, 0.9828, 0.9832, 0.9843, 0.9854]): _vg.add([_i], _w, 'REPLACE')
_vg = ob_model.vertex_groups.new(name='Bone.010')
for _i, _w in zip([275, 276, 277, 278, 279, 280, 281, 282, 283, 284, 285, 286, 287, 288, 289, 290, 291, 292, 293, 294, 295, 296], [0.9642, 0.9684, 0.973, 0.9744, 0.9753, 0.9754, 0.9712, 0.9727, 0.9516, 0.9544, 0.9613, 0.0159, 0.01048, 0.005748, 0.006631, 0.01001, 0.01821, 0.007088, 0.02328, 0.05182, 0.05005, 0.03949]): _vg.add([_i], _w, 'REPLACE')
_vg = ob_model.vertex_groups.new(name='Bone.011')
for _i, _w in zip([283, 286, 287, 288, 289, 290, 291, 292, 293, 294, 295, 296, 297, 298, 299, 300, 301, 302, 303, 304, 305, 306, 307], [0.002481, 0.9665, 0.9693, 0.9717, 0.9712, 0.9695, 0.9653, 0.971, 0.9627, 0.947, 0.9488, 0.9543, 0.9945, 0.9945, 0.9946, 0.9945, 0.9943, 0.994, 0.9946, 0.9939, 0.9933, 0.9934, 0.9937]): _vg.add([_i], _w, 'REPLACE')
_m = ob_model.modifiers.new('Mirror', 'MIRROR')
_m.use_axis = (False, True, False)
_m = ob_model.modifiers.new('Armature', 'ARMATURE')
_m.object = ob_rat
ob_rat.location = (1.199e-18, -0.004128, -0.006881)
ob_rat.rotation_euler = (0.0, 0.0, 3.142)
ob_rat.scale = (0.1429, 0.1429, 0.1429)
ob_rat.show_in_front = True

# ---- collection membership
col_misc.objects.link(ob_camera_001)
col_misc.objects.link(ob_camera)
col_objects.objects.link(ob_zombie)
col_objects.objects.link(ob_character)
col_collection.objects.link(ob_model)
col_collection.objects.link(ob_rat)

# ---- scene / render settings (as saved in the file)
scene.camera = ob_camera_001
scene.frame_start = 0; scene.frame_end = 31; scene.frame_set(31)
scene.render.engine = 'BLENDER_EEVEE_NEXT'
scene.render.image_settings.compression = 0
scene.render.resolution_x = 64
scene.render.resolution_y = 64
scene.render.film_transparent = True
scene.cycles.use_denoising = False
scene.cycles.samples = 128
scene.cycles.sampling_pattern = 'TABULATED_SOBOL'
scene.cycles.use_adaptive_sampling = False
scene.cycles.use_light_tree = False
scene.view_settings.view_transform = 'Filmic'
bpy.context.view_layer.update()
